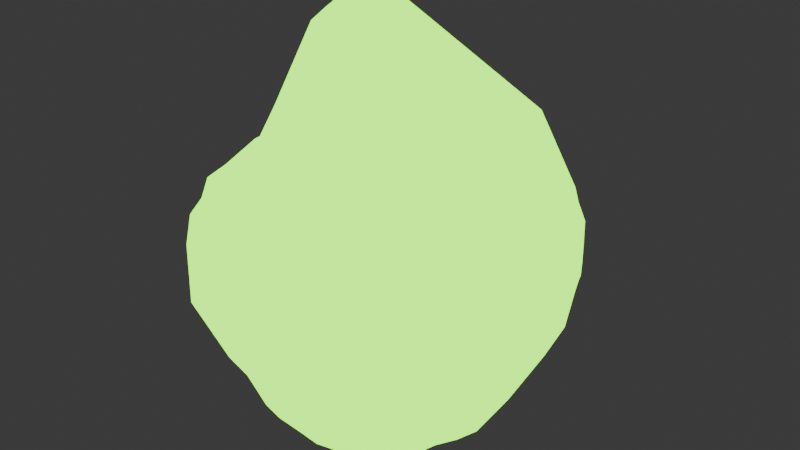 # Source: Meteoro.blend  (saved by Blender 4.0.36; exported with 4.5.12 LTS)
import bpy
from mathutils import Matrix  # noqa: F401  (used for matrix-valued properties, if any)

bpy.ops.wm.read_factory_settings(use_empty=True)
scene = bpy.context.scene
scene.name = 'Scene'

# ---- collections
col_collection = bpy.data.collections.new('Collection'); scene.collection.children.link(col_collection)

# ---- materials (node trees are filled in below, after node groups)
mat_mineral_007 = bpy.data.materials.new('Mineral.007')
mat_mineral_007.use_transparent_shadow = False

# ---- material node trees
mat_mineral_007.use_nodes = True; mat_mineral_007.node_tree.nodes.clear()
_N = mat_mineral_007.node_tree.nodes; _L = mat_mineral_007.node_tree.links
n0 = _N.new('ShaderNodeOutputMaterial'); n0.name = 'Material Output'; n0.location = (300, 300)
n1 = _N.new('ShaderNodeEmission'); n1.name = 'Emission'; n1.location = (10, 300)
n1.inputs[0].default_value = (0.2796, 1.0, 0.0, 1.0)
n1.inputs[1].default_value = 3.0
_L.new(n1.outputs[0], n0.inputs[0])
n0.is_active_output = True

# ---- world
world_world = bpy.data.worlds.new('World'); scene.world = world_world
world_world.use_nodes = True; world_world.node_tree.nodes.clear()
_N = world_world.node_tree.nodes; _L = world_world.node_tree.links
n0 = _N.new('ShaderNodeOutputWorld'); n0.name = 'World Output'; n0.location = (300, 300)
n1 = _N.new('ShaderNodeBackground'); n1.name = 'Background'; n1.location = (10, 300)
n1.inputs[0].default_value = (0.05088, 0.05088, 0.05088, 1.0)
_L.new(n1.outputs[0], n0.inputs[0])
n0.is_active_output = True
world_world.color = (0.05088, 0.05088, 0.05088)
world_world.use_sun_shadow = False
world_world.sun_shadow_jitter_overblur = 0.0

# ---- meshes
me_cylinder = bpy.data.meshes.new('Cylinder')
me_cylinder.from_pydata([(0.0, 0.9551, -0.2968), (-0.1956, 0.9366, -0.2968), (-0.3781, 0.8685, -0.2782), (-0.5624, 0.7978, -0.2706), (-0.7137, 0.6856, -0.244), (-0.8153, 0.5326, -0.2385), (-0.8917, 0.3674, -0.2569), (-0.9544, 0.1943, -0.2847), (-0.949, -0.001182, -0.283), (-0.9055, -0.1925, -0.2769), (-0.863, -0.3678, -0.2785), (-0.7999, -0.5398, -0.2887), (-0.791, -0.807, -0.2553), (-0.6135, -0.9442, -0.1004), (-0.3877, -0.9706, -0.09582), (-0.1575, -0.9111, -0.1833), (0.01824, -0.9439, -0.1633), (0.197, -0.9554, -0.2148), (0.3851, -0.9318, -0.2632), (0.5507, -0.8288, -0.2635), (0.6803, -0.6743, -0.2597), (0.8011, -0.5276, -0.2601), (0.9131, -0.3752, -0.2859), (0.9797, -0.1948, -0.2964), (1.0, 0.0, -0.2968), (0.9804, 0.195, -0.297), (0.921, 0.3819, -0.3006), (0.8084, 0.5278, -0.3144), (0.6769, 0.6555, -0.3251), (0.5712, 0.8409, -0.3295), (0.4153, 0.9422, -0.3082), (0.1951, 0.9359, -0.2968), (-0.001604, 0.729, -0.62), (0.1432, 0.7102, -0.6218), (0.2752, 0.6507, -0.6271), (0.3929, 0.5764, -0.6313), (0.4996, 0.4882, -0.6305), (0.6023, 0.394, -0.6251), (0.6903, 0.282, -0.6176), (0.7388, 0.1455, -0.6208), (0.7624, 0.0002522, -0.6239), (0.7473, -0.1486, -0.624), (0.7039, -0.2916, -0.624), (0.6335, -0.4233, -0.624), (0.5454, -0.5545, -0.658), (0.4294, -0.648, -0.6553), (0.2918, -0.7353, -0.6738), (0.1361, -0.7925, -0.6768), (-0.02321, -0.8197, -0.678), (-0.1763, -0.8162, -0.6751), (-0.3186, -0.778, -0.6758), (-0.4394, -0.673, -0.6512), (-0.5523, -0.5478, -0.6321), (-0.6552, -0.4374, -0.6369), (-0.7283, -0.3028, -0.6318), (-0.7784, -0.1545, -0.636), (-0.8011, 0.000398, -0.6426), (-0.7592, 0.1538, -0.6315), (-0.7274, 0.3076, -0.6298), (-0.6656, 0.4509, -0.6332), (-0.5716, 0.5742, -0.6391), (-0.442, 0.6106, -0.6307), (-0.3017, 0.6785, -0.6237), (-0.15, 0.7153, -0.6215), (-0.002324, 0.6162, -0.7078), (0.1185, 0.5997, -0.7097), (0.2378, 0.5709, -0.7153), (0.3425, 0.5009, -0.7132), (0.4351, 0.4232, -0.7093), (0.5143, 0.3348, -0.7059), (0.5738, 0.2325, -0.7061), (0.6192, 0.1195, -0.7094), (0.6344, -0.001938, -0.7138), (0.6538, -0.13, -0.7188), (0.6159, -0.2551, -0.7188), (0.5543, -0.3704, -0.7188), (0.4758, -0.4819, -0.7414), (0.3741, -0.5631, -0.7377), (0.2556, -0.6337, -0.7474), (0.1237, -0.6814, -0.7528), (-0.01232, -0.7023, -0.7565), (-0.1457, -0.6922, -0.7532), (-0.2626, -0.6341, -0.7331), (-0.3709, -0.5547, -0.7191), (-0.4779, -0.4757, -0.7227), (-0.5647, -0.3773, -0.725), (-0.6252, -0.2601, -0.7241), (-0.6614, -0.1316, -0.7225), (-0.6471, -0.001531, -0.7074), (-0.6194, 0.1243, -0.6984), (-0.5846, 0.2469, -0.697), (-0.5349, 0.363, -0.7044), (-0.4731, 0.4733, -0.7197), (-0.3693, 0.5506, -0.719), (-0.2472, 0.5761, -0.7109), (-0.1244, 0.6025, -0.7072), (0.09595, 0.4907, -0.7688), (-0.001662, 0.5031, -0.7591), (0.191, 0.4598, -0.7853), (0.2785, 0.4102, -0.7824), (0.3557, 0.3488, -0.7704), (0.4194, 0.2753, -0.7624), (0.4655, 0.1905, -0.7642), (0.4926, 0.09723, -0.7747), (0.5021, 0.000303, -0.7809), (0.4888, -0.09676, -0.7888), (0.4567, -0.1892, -0.7898), (0.411, -0.2746, -0.7898), (0.3495, -0.3495, -0.7898), (0.275, -0.412, -0.7919), (0.1892, -0.4567, -0.7899), (0.09644, -0.4848, -0.7898), (-7.32e-08, -0.4943, -0.7898), (-0.09644, -0.4848, -0.7898), (-0.1892, -0.4567, -0.7898), (-0.2746, -0.411, -0.7898), (-0.3495, -0.3495, -0.7898), (-0.411, -0.2746, -0.7898), (-0.4567, -0.1892, -0.7898), (-0.5021, -0.09851, -0.7635), (-0.501, -0.0009429, -0.7528), (-0.4829, 0.09698, -0.7481), (-0.4539, 0.1919, -0.7483), (-0.4119, 0.2794, -0.7574), (-0.3495, 0.3495, -0.7898), (-0.2777, 0.4173, -0.7889), (-0.194, 0.4653, -0.772), (-0.09916, 0.4941, -0.7625), (-0.07367, 0.3717, -0.7804), (-0.001131, 0.4077, -0.7811), (-0.1466, 0.3569, -0.777), (0.07682, 0.3941, -0.7942), (-0.2163, 0.3238, -0.7684), (0.149, 0.3598, -0.8331), (-0.2463, 0.2608, -0.7827), (0.2169, 0.3245, -0.8306), (-0.271, 0.196, -0.7947), (0.2848, 0.2827, -0.789), (-0.2919, 0.1301, -0.8028), (0.3361, 0.2225, -0.776), (-0.3101, 0.06358, -0.806), (0.3733, 0.1542, -0.7735), (-0.3252, -0.003841, -0.8034), (0.3987, 0.07996, -0.777), (-0.3354, -0.07261, -0.7946), (0.3994, 0.0006707, -0.8047), (-0.3383, -0.1434, -0.7802), (0.382, -0.07599, -0.833), (-0.3235, -0.2158, -0.7685), (0.3598, -0.149, -0.8331), (-0.2754, -0.2754, -0.7681), (0.3238, -0.2164, -0.8331), (-0.2164, -0.3238, -0.7681), (0.2754, -0.2754, -0.8331), (-0.149, -0.3598, -0.7681), (0.2164, -0.3238, -0.8331), (-0.07598, -0.382, -0.7681), (0.149, -0.3598, -0.8331), (-9.429e-08, -0.3895, -0.7681), (0.07598, -0.382, -0.8331), (0.07598, -0.382, -0.7681), (-1.193e-07, -0.3895, -0.8331), (0.149, -0.3598, -0.7681), (-0.07598, -0.382, -0.8331), (0.2164, -0.3238, -0.7681), (-0.149, -0.3598, -0.8331), (0.2754, -0.2754, -0.7681), (-0.2164, -0.3238, -0.8331), (0.3238, -0.2164, -0.7681), (-0.2754, -0.2754, -0.8331), (0.3598, -0.149, -0.7681), (-0.3261, -0.2175, -0.8245), (0.3817, -0.0759, -0.7684), (-0.3678, -0.1504, -0.7779), (0.3821, -0.0006404, -0.7749), (-0.3749, -0.07593, -0.7779), (0.3723, 0.07271, -0.7787), (-0.3676, -0.002017, -0.7806), (0.3508, 0.144, -0.7817), (-0.3526, 0.07125, -0.7819), (0.3174, 0.2107, -0.7839), (-0.3322, 0.1431, -0.7811), (0.271, 0.2705, -0.7785), (-0.3067, 0.2125, -0.78), (0.2163, 0.323, -0.7713), (-0.2721, 0.2762, -0.7851), (0.149, 0.3597, -0.7683), (-0.2164, 0.3238, -0.8331), (0.07439, 0.377, -0.776), (-0.1527, 0.372, -0.7935), (-0.0003848, 0.3834, -0.7814), (-0.07813, 0.396, -0.7803), (-9.246e-10, 0.837, -0.5047), (0.182, 0.8331, -0.5108), (0.3524, 0.7979, -0.549), (0.4401, 0.6471, -0.5413), (0.5606, 0.5484, -0.5452), (0.68, 0.4452, -0.5369), (0.7938, 0.3291, -0.5155), (0.8649, 0.172, -0.5047), (0.8818, 9.246e-10, -0.5047), (0.8649, -0.172, -0.5047), (0.8147, -0.3375, -0.5047), (0.7332, -0.4899, -0.5047), (0.6236, -0.6236, -0.5047), (0.4925, -0.7393, -0.5178), (0.337, -0.8186, -0.5101), (0.1635, -0.8921, -0.55), (-0.02053, -0.931, -0.5587), (-0.1967, -0.928, -0.552), (-0.3516, -0.8691, -0.5605), (-0.5475, -0.8193, -0.5576), (-0.6845, -0.6907, -0.5375), (-0.7244, -0.4864, -0.5197), (-0.7969, -0.3353, -0.5239), (-0.8523, -0.1757, -0.5282), (-0.8896, -0.001981, -0.5382), (-0.8843, 0.1814, -0.5442), (-0.8943, 0.3769, -0.5436), (-0.81, 0.5532, -0.5426), (-0.7115, 0.6693, -0.5342), (-0.5485, 0.7495, -0.5231), (-0.377, 0.8159, -0.5064), (-0.173, 0.8211, -0.5047), (-1.226e-10, 0.9395, -0.3975), (0.0, 0.9551, -0.3191), (0.1962, 0.9373, -0.3198), (0.2041, 0.9371, -0.4045), (0.4075, 0.9319, -0.3535), (0.3941, 0.9033, -0.4438), (0.5525, 0.8231, -0.3886), (0.5051, 0.7489, -0.4624), (0.6448, 0.6272, -0.3858), (0.6099, 0.5957, -0.4603), (0.7798, 0.5074, -0.3711), (0.7408, 0.4832, -0.4477), (0.9078, 0.3746, -0.3365), (0.8717, 0.3602, -0.4151), (0.9808, 0.1951, -0.3191), (0.9654, 0.192, -0.3975), (1.0, 0.0, -0.3191), (0.9843, 1.226e-10, -0.3975), (0.9805, -0.195, -0.3195), (0.9654, -0.192, -0.3975), (0.9214, -0.3815, -0.3213), (0.9094, -0.3767, -0.3975), (0.8263, -0.5515, -0.3223), (0.8184, -0.5469, -0.3975), (0.7024, -0.7019, -0.3228), (0.696, -0.696, -0.3975), (0.5551, -0.8321, -0.3178), (0.5469, -0.8184, -0.3975), (0.3806, -0.913, -0.3188), (0.3677, -0.8813, -0.4019), (0.1916, -0.9134, -0.3182), (0.1879, -0.9054, -0.4029), (0.01213, -0.9121, -0.3017), (0.004064, -0.9199, -0.4073), (-0.1694, -0.9115, -0.2938), (-0.1989, -0.9507, -0.4465), (-0.4098, -1.003, -0.1924), (-0.3766, -0.9217, -0.4568), (-0.6343, -0.9697, -0.1871), (-0.6309, -0.9783, -0.3588), (-0.7868, -0.8026, -0.2962), (-0.7388, -0.755, -0.4148), (-0.786, -0.5348, -0.344), (-0.7665, -0.5211, -0.4221), (-0.8483, -0.3618, -0.351), (-0.8324, -0.3538, -0.4312), (-0.897, -0.1864, -0.3548), (-0.8881, -0.1842, -0.4354), (-0.9636, 0.001856, -0.3635), (-0.9465, 0.0004136, -0.4478), (-0.9586, 0.197, -0.3635), (-0.9334, 0.1917, -0.4485), (-0.8942, 0.3726, -0.3542), (-0.8922, 0.3751, -0.4463), (-0.8201, 0.544, -0.3477), (-0.8205, 0.5474, -0.4433), (-0.7408, 0.7171, -0.3558), (-0.7328, 0.7048, -0.4376), (-0.5641, 0.7997, -0.3501), (-0.5612, 0.7904, -0.4366), (-0.3821, 0.8709, -0.3432), (-0.3822, 0.8605, -0.4233), (-0.1957, 0.9368, -0.3191), (-0.1932, 0.9218, -0.3976), (0.01769, 0.6557, 0.09321), (0.1453, 0.6437, 0.04076), (0.2878, 0.6474, 0.02081), (0.4253, 0.6165, 0.07218), (0.5278, 0.5312, 0.107), (0.5816, 0.4199, 0.1249), (0.6209, 0.297, 0.1284), (0.6128, 0.1666, 0.125), (0.6133, 0.04046, 0.1067), (0.5444, -0.06582, 0.1292), (0.4835, -0.1571, 0.1445), (0.4106, -0.222, 0.1909), (0.319, -0.2554, 0.2478), (0.2245, -0.2675, 0.2881), (0.1503, -0.2865, 0.3426), (0.09428, -0.2941, 0.3575), (0.0428, -0.2926, 0.3662), (-0.01194, -0.2979, 0.3677), (-0.07856, -0.2957, 0.361), (-0.1373, -0.2654, 0.3345), (-0.1961, -0.225, 0.3053), (-0.2653, -0.1867, 0.3312), (-0.4278, -0.1825, 0.3328), (-0.4999, -0.126, 0.3266), (-0.4643, -0.04494, 0.3581), (-0.4526, 0.03567, 0.3814), (-0.4515, 0.1296, 0.4148), (-0.5045, 0.2665, 0.3706), (-0.3998, 0.291, 0.3965), (-0.294, 0.3414, 0.3702), (-0.2389, 0.5382, 0.09578), (-0.09997, 0.5848, 0.1132), (0.1624, 0.9391, -0.2968), (0.2316, 0.9337, -0.2995), (0.1951, 0.9359, -0.2968), (0.3874, 0.9565, -0.3008), (0.4516, 0.9307, -0.2758), (0.4169, 0.9431, -0.3024), (0.5569, 0.8719, -0.2467), (0.599, 0.7844, -0.2349), (0.581, 0.8415, -0.2778), (0.6865, 0.704, -0.2284), (0.7387, 0.6509, -0.2264), (0.7052, 0.6749, -0.2639), (0.8119, 0.5716, -0.2292), (0.8536, 0.5179, -0.2358), (0.8312, 0.5451, -0.2614), (0.9094, 0.419, -0.263), (0.9343, 0.3512, -0.2911), (0.9254, 0.3858, -0.2929), (0.9713, 0.2265, -0.2968), (0.9864, 0.1562, -0.2761), (0.981, 0.1951, -0.2965), (0.9952, 0.03462, -0.2878), (0.9968, -0.03264, -0.2968), (1.0, 0.0, -0.2968), (0.982, -0.1609, -0.2909), (0.9586, -0.2252, -0.273), (0.9814, -0.1953, -0.295), (0.8592, -0.3058, -0.1854), (0.7973, -0.3507, -0.1235), (0.8876, -0.3617, -0.2372), (0.7188, -0.4137, -0.05084), (0.6653, -0.4538, -0.03137), (0.7379, -0.4721, -0.1151), (0.6055, -0.5399, -0.01193), (0.5662, -0.6033, 0.001036), (0.6245, -0.6162, -0.08735), (0.4948, -0.6909, -0.02714), (0.4555, -0.7642, -0.04821), (0.5095, -0.7736, -0.1088), (0.3833, -0.8715, -0.09087), (0.3133, -0.8854, -0.07234), (0.3726, -0.9247, -0.1644), (0.2082, -0.892, -0.03998), (0.1381, -0.89, -0.0007094), (0.1842, -0.9259, -0.08308), (0.04258, -0.8804, 0.02709), (-0.01783, -0.8666, 0.03542), (0.0151, -0.9262, -0.01896), (-0.1094, -0.8449, 0.0411), (-0.1824, -0.8321, 0.06325), (-0.1496, -0.8965, -0.00482), (-0.2809, -0.8062, 0.05813), (-0.3455, -0.7927, 0.05914), (-0.3385, -0.8716, 0.007597), (-0.4456, -0.7747, 0.04602), (-0.5161, -0.7654, 0.0226), (-0.5334, -0.8544, -0.01891), (-0.6619, -0.7703, -0.03412), (-0.7578, -0.7259, -0.1493), (-0.7742, -0.8018, -0.1902), (-0.7583, -0.5445, -0.1989), (-0.7868, -0.4782, -0.1808), (-0.7876, -0.5241, -0.2279), (-0.858, -0.3991, -0.1592), (-0.8853, -0.3383, -0.152), (-0.885, -0.3753, -0.193), (-0.9002, -0.2349, -0.1558), (-0.8861, -0.157, -0.1662), (-0.9122, -0.2003, -0.1943), (-0.855, -0.03664, -0.1762), (-0.8539, 0.03981, -0.1576), (-0.8898, -0.0009017, -0.208), (-0.8957, 0.1446, -0.1218), (-0.9005, 0.2115, -0.09346), (-0.921, 0.1873, -0.1919), (-0.8898, 0.3123, -0.0652), (-0.8612, 0.3732, -0.05809), (-0.8926, 0.356, -0.1227), (-0.8174, 0.4711, -0.05506), (-0.78, 0.5342, -0.05631), (-0.8214, 0.524, -0.1064), (-0.709, 0.6173, -0.05548), (-0.6669, 0.6752, -0.05864), (-0.7277, 0.6845, -0.1082), (-0.5804, 0.7433, -0.09093), (-0.4947, 0.7619, -0.1114), (-0.5468, 0.7736, -0.1619), (-0.3917, 0.8182, -0.1496), (-0.3292, 0.8661, -0.1906), (-0.3698, 0.8582, -0.2048), (-0.2347, 0.9423, -0.2946), (-0.1624, 0.9391, -0.2968), (-0.1956, 0.9366, -0.2968), (-0.03264, 0.9519, -0.2968), (0.03264, 0.9519, -0.2968), (0.0, 0.9551, -0.2968), (0.03255, 0.9538, -0.1616), (-0.03275, 0.9541, -0.1611), (-0.0003018, 0.9381, -0.1321), (0.2265, 0.9264, -0.1644), (0.1624, 0.9391, -0.1644), (0.1905, 0.913, -0.1413), (0.4364, 0.9098, -0.1651), (0.359, 0.902, -0.1656), (0.3814, 0.8701, -0.1413), (0.5982, 0.784, -0.154), (0.5476, 0.834, -0.1599), (0.5658, 0.7918, -0.1271), (0.7367, 0.6414, -0.1719), (0.6891, 0.6976, -0.1655), (0.6974, 0.653, -0.1157), (0.8482, 0.5215, -0.1684), (0.8065, 0.557, -0.1722), (0.7903, 0.5279, -0.1163), (0.9334, 0.3513, -0.1643), (0.9086, 0.4117, -0.1642), (0.9026, 0.3739, -0.141), (0.9318, 0.15, -0.178), (0.9307, 0.2273, -0.1819), (0.8174, 0.1801, -0.03862), (0.934, -0.03054, -0.1639), (0.9346, 0.03863, -0.1733), (0.867, -0.0005497, -0.06953), (0.8043, -0.1862, -0.0937), (0.8469, -0.1253, -0.1165), (0.6465, -0.1131, 0.0528), (0.6883, -0.2981, 0.02339), (0.7289, -0.2515, -0.01314), (0.5854, -0.2208, 0.07904), (0.5801, -0.3949, 0.06739), (0.618, -0.3515, 0.05563), (0.4988, -0.3082, 0.1129), (0.4866, -0.5157, 0.07545), (0.5222, -0.4597, 0.06762), (0.4019, -0.3692, 0.1573), (0.3857, -0.6492, 0.06897), (0.4297, -0.5916, 0.07393), (0.309, -0.4149, 0.201), (0.2675, -0.7729, 0.0407), (0.3234, -0.7297, 0.04392), (0.2211, -0.4745, 0.1844), (0.1179, -0.7979, 0.081), (0.1814, -0.7895, 0.06079), (0.1144, -0.5349, 0.1273), (-0.02344, -0.7653, 0.1031), (0.03375, -0.7824, 0.09654), (0.001704, -0.5421, 0.1133), (-0.1651, -0.7202, 0.09951), (-0.1026, -0.7408, 0.09951), (-0.1129, -0.5558, 0.1014), (-0.3066, -0.6786, 0.1013), (-0.2516, -0.6919, 0.09709), (-0.226, -0.5373, 0.1042), (-0.4316, -0.6284, 0.08331), (-0.3778, -0.645, 0.09877), (-0.3032, -0.4557, 0.1019), (-0.5696, -0.5694, -0.01142), (-0.5025, -0.5936, 0.04152), (-0.3775, -0.3817, 0.09272), (-0.7234, -0.4381, -0.1178), (-0.6455, -0.4696, -0.0982), (-0.4618, -0.2998, 0.06741), (-0.8583, -0.3269, -0.1139), (-0.8253, -0.3833, -0.1119), (-0.7952, -0.3369, -0.07324), (-0.8378, -0.1451, -0.1385), (-0.8664, -0.2246, -0.1239), (-0.7731, -0.1587, -0.1109), (-0.8137, 0.02945, -0.01476), (-0.7834, -0.03041, -0.08898), (-0.7282, -0.02521, 0.1578), (-0.8507, 0.1983, -0.0171), (-0.8321, 0.1278, -0.00351), (-0.7396, 0.1028, 0.1715), (-0.794, 0.3297, 0.008374), (-0.8043, 0.2669, 0.00753), (-0.7443, 0.223, 0.1586), (-0.7242, 0.4876, -0.01481), (-0.7595, 0.4225, -0.007994), (-0.6879, 0.4107, 0.01553), (-0.6194, 0.6256, -0.00348), (-0.6542, 0.5647, 0.0001323), (-0.5292, 0.4892, 0.06595), (-0.4663, 0.7065, -0.02228), (-0.5383, 0.6772, -0.002423), (-0.4279, 0.5569, 0.05582), (-0.3157, 0.8343, -0.1149), (-0.373, 0.7774, -0.08295), (-0.3224, 0.7381, -0.03162), (-0.1624, 0.9391, -0.1644), (-0.2265, 0.9264, -0.1644), (-0.1907, 0.9134, -0.1408), (0.07047, 0.3539, -0.7984), (0.04855, 0.2441, -0.8111), (1.51e-07, 0.2489, -0.8111), (-0.0003881, 0.3508, -0.8011), (0.1488, 0.3593, -0.7837), (0.09523, 0.2299, -0.8111), (0.212, 0.3172, -0.7894), (0.1383, 0.2069, -0.8111), (0.2538, 0.2541, -0.7999), (0.176, 0.176, -0.8111), (0.2902, 0.1929, -0.8011), (0.2069, 0.1383, -0.8111), (0.3125, 0.1292, -0.7995), (0.2299, 0.09523, -0.8111), (0.337, 0.06715, -0.8005), (0.2441, 0.04855, -0.8111), (0.364, 0.0007178, -0.7982), (0.2489, -1.557e-07, -0.8111), (0.381, -0.07571, -0.7841), (0.2441, -0.04855, -0.8111), (0.3598, -0.149, -0.7833), (0.2299, -0.09523, -0.8111), (0.3238, -0.2164, -0.7833), (0.2069, -0.1383, -0.8111), (0.2754, -0.2754, -0.7833), (0.176, -0.176, -0.8111), (0.2164, -0.3238, -0.7833), (0.1383, -0.2069, -0.8111), (0.149, -0.3598, -0.7833), (0.09523, -0.2299, -0.8111), (0.07598, -0.382, -0.7833), (0.04855, -0.2441, -0.8111), (-1.234e-07, -0.3895, -0.7833), (-1.591e-07, -0.2489, -0.8111), (-0.07598, -0.382, -0.7833), (-0.04855, -0.2441, -0.8111), (-0.149, -0.3598, -0.7833), (-0.09523, -0.2299, -0.8111), (-0.2164, -0.3238, -0.7833), (-0.1391, -0.2078, -0.8105), (-0.2754, -0.2754, -0.7833), (-0.2005, -0.1945, -0.7984), (-0.3178, -0.2123, -0.7868), (-0.2566, -0.1645, -0.7944), (-0.334, -0.1352, -0.7928), (-0.301, -0.1142, -0.8024), (-0.3472, -0.06587, -0.7966), (-0.324, -0.05615, -0.807), (-0.3459, 0.001348, -0.7979), (-0.3292, 0.004369, -0.8091), (-0.3348, 0.06768, -0.7987), (-0.321, 0.0648, -0.8092), (-0.316, 0.1323, -0.7983), (-0.3024, 0.1229, -0.8079), (-0.2899, 0.1942, -0.797), (-0.2739, 0.1761, -0.8053), (-0.2546, 0.2539, -0.7938), (-0.2323, 0.2202, -0.801), (-0.2159, 0.3232, -0.7839), (-0.1749, 0.2477, -0.7962), (-0.1384, 0.333, -0.798), (-0.1037, 0.2447, -0.8031), (-0.0685, 0.3409, -0.8005), (-0.04863, 0.2443, -0.8109), (0.04855, 0.2441, -0.7462), (1.76e-07, 0.2489, -0.7462), (0.09523, 0.2299, -0.7462), (0.1383, 0.2069, -0.7462), (0.176, 0.176, -0.7462), (0.2069, 0.1383, -0.7462), (0.2299, 0.09523, -0.7462), (0.2441, 0.04855, -0.7462), (0.2489, -1.557e-07, -0.7462), (0.2441, -0.04855, -0.7462), (0.2299, -0.09523, -0.7462), (0.2069, -0.1383, -0.7462), (0.176, -0.176, -0.7462), (0.1383, -0.2069, -0.7462), (0.09523, -0.2299, -0.7462), (0.04855, -0.2441, -0.7462), (-1.341e-07, -0.2489, -0.7462), (-0.04855, -0.2441, -0.7462), (-0.09523, -0.2299, -0.7462), (-0.1383, -0.2069, -0.7462), (-0.1834, -0.177, -0.769), (-0.2341, -0.146, -0.789), (-0.284, -0.1029, -0.8046), (-0.3117, -0.05048, -0.8118), (-0.3203, 0.006159, -0.8147), (-0.3137, 0.06324, -0.8147), (-0.2952, 0.1177, -0.8129), (-0.2653, 0.1658, -0.8091), (-0.2208, 0.2024, -0.8019), (-0.1599, 0.221, -0.788), (-0.09674, 0.2293, -0.7625), (-0.04856, 0.2441, -0.7464), (-0.000725, 0.3821, -0.7666), (0.07404, 0.3801, -0.7619), (0.1489, 0.3597, -0.7533), (0.2163, 0.3229, -0.757), (0.27, 0.27, -0.7647), (0.3144, 0.2095, -0.7697), (0.3527, 0.1456, -0.7689), (0.3734, 0.07355, -0.7649), (0.3824, -0.0002883, -0.7605), (0.3819, -0.07586, -0.7533), (0.3598, -0.149, -0.753), (0.3238, -0.2164, -0.753), (0.2754, -0.2754, -0.753), (0.2164, -0.3238, -0.753), (0.149, -0.3598, -0.753), (0.07598, -0.382, -0.753), (-1.254e-07, -0.3895, -0.753), (-0.07598, -0.382, -0.753), (-0.149, -0.3598, -0.753), (-0.2164, -0.3238, -0.753), (-0.2754, -0.2754, -0.753), (-0.3236, -0.216, -0.7532), (-0.3387, -0.144, -0.7639), (-0.3344, -0.07368, -0.7786), (-0.325, -0.004642, -0.7892), (-0.3106, 0.06307, -0.7928), (-0.2932, 0.13, -0.7907), (-0.2737, 0.1963, -0.7842), (-0.249, 0.2613, -0.7714), (-0.2163, 0.3238, -0.7533), (-0.1466, 0.3567, -0.7625), (-0.07385, 0.3709, -0.7657), (-0.0005399, 0.3851, -0.7209), (0.07431, 0.378, -0.7146), (0.149, 0.3598, -0.7056), (0.2167, 0.3232, -0.7111), (0.2717, 0.2709, -0.7195), (0.3187, 0.2114, -0.7254), (0.3521, 0.1446, -0.7223), (0.3734, 0.07315, -0.7183), (0.3831, -0.0003424, -0.7132), (0.3819, -0.0759, -0.7056), (0.3598, -0.149, -0.7054), (0.3238, -0.2164, -0.7054), (0.2754, -0.2754, -0.7054), (0.2164, -0.3238, -0.7054), (0.149, -0.3598, -0.7054), (0.07598, -0.382, -0.7054), (-1.29e-07, -0.3895, -0.7054), (-0.07598, -0.382, -0.7054), (-0.149, -0.3598, -0.7054), (-0.2164, -0.3238, -0.7054), (-0.2754, -0.2754, -0.7054), (-0.3238, -0.2164, -0.7054), (-0.3525, -0.1457, -0.7102), (-0.35, -0.07361, -0.7301), (-0.3386, -0.004058, -0.7425), (-0.3223, 0.0641, -0.7474), (-0.3029, 0.1314, -0.745), (-0.2812, 0.1979, -0.7371), (-0.2535, 0.2629, -0.722), (-0.2163, 0.3239, -0.7056), (-0.1467, 0.3581, -0.7157), (-0.07381, 0.3732, -0.7197), (-0.6643, -0.1551, 0.1348), (-0.7945, 0.1045, 0.1009), (-0.4582, -0.006496, 0.3669)], [], [(421, 420, 416, 418, 288, 289), (28, 29, 328, 327, 329, 331), (27, 28, 331, 330, 332, 334), (26, 27, 334, 333, 335, 337), (25, 26, 337, 336, 338, 340), (24, 25, 340, 339, 341, 343), (23, 24, 343, 342, 344, 346), (22, 23, 346, 345, 347, 349), (21, 22, 349, 348, 350, 352), (20, 21, 352, 351, 353, 355), (19, 20, 355, 354, 356, 358), (18, 19, 358, 357, 359, 361), (17, 18, 361, 360, 362, 364), (16, 17, 364, 363, 365, 367), (15, 16, 367, 366, 368, 370), (14, 15, 370, 369, 371, 373), (13, 14, 373, 372, 374, 376), (12, 13, 376, 375, 377, 379), (11, 12, 379, 378, 380, 382), (10, 11, 382, 381, 383, 385), (9, 10, 385, 384, 386, 388), (8, 9, 388, 387, 389, 391), (7, 8, 391, 390, 392, 394), (6, 7, 394, 393, 395, 397), (5, 6, 397, 396, 398, 400), (4, 5, 400, 399, 401, 403), (3, 4, 403, 402, 404, 406), (2, 3, 406, 405, 407, 409), (1, 2, 409, 408, 410, 412), (0, 1, 412, 411, 413, 415), (31, 0, 415, 414, 320, 322), (29, 30, 325, 324, 326, 328), (227, 229, 194, 193), (194, 195, 35, 34), (222, 223, 63, 62), (221, 222, 62, 61), (220, 221, 61, 60), (219, 220, 60, 59), (218, 219, 59, 58), (217, 218, 58, 57), (216, 217, 57, 56), (215, 216, 56, 55), (214, 215, 55, 54), (213, 214, 54, 53), (212, 213, 53, 52), (211, 212, 52, 51), (210, 211, 51, 50), (209, 210, 50, 49), (208, 209, 49, 48), (207, 208, 48, 47), (206, 207, 47, 46), (205, 206, 46, 45), (204, 205, 45, 44), (203, 204, 44, 43), (202, 203, 43, 42), (201, 202, 42, 41), (200, 201, 41, 40), (199, 200, 40, 39), (198, 199, 39, 38), (197, 198, 38, 37), (196, 197, 37, 36), (195, 196, 36, 35), (63, 32, 64, 95), (411, 509, 417, 413), (408, 506, 510, 410), (405, 503, 507, 407), (402, 500, 504, 404), (399, 497, 501, 401), (396, 494, 498, 398), (393, 491, 495, 395), (390, 488, 492, 392), (387, 485, 489, 389), (384, 482, 486, 386), (381, 479, 483, 383), (378, 476, 480, 380), (375, 473, 477, 377), (372, 470, 474, 374), (369, 467, 471, 371), (366, 464, 468, 368), (363, 461, 465, 365), (360, 458, 462, 362), (357, 455, 459, 359), (354, 452, 456, 356), (351, 449, 453, 353), (348, 446, 450, 350), (345, 443, 447, 347), (342, 440, 444, 344), (339, 437, 441, 341), (336, 434, 438, 338), (333, 431, 435, 335), (330, 428, 432, 332), (327, 425, 429, 329), (324, 422, 426, 326), (414, 416, 420, 320), (321, 419, 423, 323), (129, 191, 127, 97), (34, 35, 67, 66), (35, 36, 68, 67), (36, 37, 69, 68), (37, 38, 70, 69), (38, 39, 71, 70), (39, 40, 72, 71), (40, 41, 73, 72), (41, 42, 74, 73), (42, 43, 75, 74), (43, 44, 76, 75), (44, 45, 77, 76), (45, 46, 78, 77), (46, 47, 79, 78), (47, 48, 80, 79), (48, 49, 81, 80), (49, 50, 82, 81), (50, 51, 83, 82), (51, 52, 84, 83), (52, 53, 85, 84), (53, 54, 86, 85), (54, 55, 87, 86), (55, 56, 88, 87), (56, 57, 89, 88), (57, 58, 90, 89), (58, 59, 91, 90), (59, 60, 92, 91), (60, 61, 93, 92), (61, 62, 94, 93), (62, 63, 95, 94), (33, 34, 66, 65), (223, 192, 32, 63), (193, 194, 34, 33), (285, 287, 223, 222), (283, 285, 222, 221), (281, 283, 221, 220), (279, 281, 220, 219), (277, 279, 219, 218), (275, 277, 218, 217), (273, 275, 217, 216), (271, 273, 216, 215), (269, 271, 215, 214), (267, 269, 214, 213), (265, 267, 213, 212), (263, 265, 212, 211), (261, 263, 211, 210), (259, 261, 210, 209), (257, 259, 209, 208), (255, 257, 208, 207), (253, 255, 207, 206), (251, 253, 206, 205), (249, 251, 205, 204), (247, 249, 204, 203), (245, 247, 203, 202), (243, 245, 202, 201), (241, 243, 201, 200), (239, 241, 200, 199), (237, 239, 199, 198), (235, 237, 198, 197), (233, 235, 197, 196), (231, 233, 196, 195), (229, 231, 195, 194), (225, 0, 31, 226), (96, 97, 64, 65), (98, 96, 65, 66), (99, 98, 66, 67), (100, 99, 67, 68), (101, 100, 68, 69), (102, 101, 69, 70), (103, 102, 70, 71), (104, 103, 71, 72), (105, 104, 72, 73), (106, 105, 73, 74), (107, 106, 74, 75), (108, 107, 75, 76), (109, 108, 76, 77), (110, 109, 77, 78), (111, 110, 78, 79), (112, 111, 79, 80), (113, 112, 80, 81), (114, 113, 81, 82), (115, 114, 82, 83), (116, 115, 83, 84), (117, 116, 84, 85), (118, 117, 85, 86), (119, 118, 86, 87), (120, 119, 87, 88), (121, 120, 88, 89), (122, 121, 89, 90), (123, 122, 90, 91), (124, 123, 91, 92), (125, 124, 92, 93), (126, 125, 93, 94), (127, 126, 94, 95), (97, 127, 95, 64), (32, 33, 65, 64), (133, 131, 96, 98), (191, 189, 126, 127), (189, 187, 125, 126), (187, 185, 124, 125), (185, 183, 123, 124), (183, 181, 122, 123), (181, 179, 121, 122), (179, 177, 120, 121), (177, 175, 119, 120), (175, 173, 118, 119), (173, 171, 117, 118), (171, 169, 116, 117), (169, 167, 115, 116), (167, 165, 114, 115), (165, 163, 113, 114), (163, 161, 112, 113), (161, 159, 111, 112), (159, 157, 110, 111), (157, 155, 109, 110), (155, 153, 108, 109), (153, 151, 107, 108), (151, 149, 106, 107), (149, 147, 105, 106), (147, 145, 104, 105), (145, 143, 103, 104), (143, 141, 102, 103), (141, 139, 101, 102), (139, 137, 100, 101), (137, 135, 99, 100), (135, 133, 98, 99), (577, 576, 578, 579, 580, 581, 582, 583, 584, 585, 586, 587, 588, 589, 590, 591, 592, 593, 594, 595, 596, 597, 598, 599, 600, 601, 602, 603, 604, 605, 606, 607), (173, 175, 558, 556), (155, 157, 540, 538), (137, 139, 522, 520), (191, 129, 515, 574), (181, 183, 566, 564), (163, 165, 548, 546), (145, 147, 530, 528), (189, 191, 574, 572), (171, 173, 556, 554), (153, 155, 538, 536), (135, 137, 520, 518), (179, 181, 564, 562), (161, 163, 546, 544), (143, 145, 528, 526), (187, 189, 572, 570), (169, 171, 554, 552), (151, 153, 536, 534), (133, 135, 518, 516), (177, 179, 562, 560), (159, 161, 544, 542), (141, 143, 526, 524), (185, 187, 570, 568), (167, 169, 552, 550), (149, 151, 534, 532), (131, 133, 516, 512), (175, 177, 560, 558), (157, 159, 542, 540), (139, 141, 524, 522), (183, 185, 568, 566), (165, 167, 550, 548), (147, 149, 532, 530), (129, 131, 512, 515), (131, 129, 97, 96), (286, 1, 0, 225), (226, 31, 30, 228), (228, 30, 29, 230), (230, 29, 28, 232), (232, 28, 27, 234), (234, 27, 26, 236), (236, 26, 25, 238), (238, 25, 24, 240), (240, 24, 23, 242), (242, 23, 22, 244), (244, 22, 21, 246), (246, 21, 20, 248), (248, 20, 19, 250), (250, 19, 18, 252), (252, 18, 17, 254), (254, 17, 16, 256), (256, 16, 15, 258), (258, 15, 14, 260), (260, 14, 13, 262), (262, 13, 12, 264), (264, 12, 11, 266), (266, 11, 10, 268), (268, 10, 9, 270), (270, 9, 8, 272), (272, 8, 7, 274), (274, 7, 6, 276), (276, 6, 5, 278), (278, 5, 4, 280), (280, 4, 3, 282), (282, 3, 2, 284), (284, 2, 1, 286), (224, 227, 193, 192), (192, 193, 33, 32), (225, 226, 227, 224), (226, 228, 229, 227), (228, 230, 231, 229), (230, 232, 233, 231), (232, 234, 235, 233), (234, 236, 237, 235), (236, 238, 239, 237), (238, 240, 241, 239), (240, 242, 243, 241), (242, 244, 245, 243), (244, 246, 247, 245), (246, 248, 249, 247), (248, 250, 251, 249), (250, 252, 253, 251), (252, 254, 255, 253), (254, 256, 257, 255), (256, 258, 259, 257), (258, 260, 261, 259), (260, 262, 263, 261), (262, 264, 265, 263), (264, 266, 267, 265), (266, 268, 269, 267), (268, 270, 271, 269), (270, 272, 273, 271), (272, 274, 275, 273), (274, 276, 277, 275), (276, 278, 279, 277), (278, 280, 281, 279), (280, 282, 283, 281), (282, 284, 285, 283), (284, 286, 287, 285), (286, 225, 224, 287), (287, 224, 192, 223), (418, 417, 509, 511, 319, 288), (427, 426, 422, 424, 290, 291), (430, 429, 425, 427, 291, 292), (433, 432, 428, 430, 292, 293), (436, 435, 431, 433, 293, 294), (439, 438, 434, 436, 294, 295), (442, 441, 437, 439, 295, 296), (445, 444, 440, 442, 296, 297), (448, 447, 443, 445, 297, 298), (451, 450, 446, 448, 298, 299), (454, 453, 449, 451, 299, 300), (457, 456, 452, 454, 300, 301), (460, 459, 455, 457, 301, 302), (463, 462, 458, 460, 302, 303), (466, 465, 461, 463, 303, 304), (469, 468, 464, 466, 304, 305), (472, 471, 467, 469, 305, 306), (475, 474, 470, 472, 306, 307), (478, 477, 473, 475, 307, 308), (481, 480, 476, 478, 308, 309), (484, 483, 479, 481, 309, 310), (487, 486, 482, 484, 310, 311, 672), (490, 489, 485, 487, 672, 311, 312), (493, 673, 492, 488, 490, 312, 674, 313), (496, 495, 491, 493, 313, 314), (499, 498, 494, 496, 314, 315), (502, 501, 497, 499, 315, 316), (505, 504, 500, 502, 316, 317), (508, 507, 503, 505, 317, 318), (511, 510, 506, 508, 318, 319), (424, 423, 419, 421, 289, 290), (289, 288, 319, 318, 317, 316, 315, 314, 313, 674, 312, 311, 310, 309, 308, 307, 306, 305, 304, 303, 302, 301, 300, 299, 298, 297, 296, 295, 294, 293, 292, 291, 290), (320, 321, 322), (323, 324, 325), (326, 327, 328), (329, 330, 331), (332, 333, 334), (335, 336, 337), (338, 339, 340), (341, 342, 343), (344, 345, 346), (347, 348, 349), (350, 351, 352), (353, 354, 355), (356, 357, 358), (359, 360, 361), (362, 363, 364), (365, 366, 367), (368, 369, 370), (371, 372, 373), (374, 375, 376), (377, 378, 379), (380, 381, 382), (383, 384, 385), (386, 387, 388), (389, 390, 391), (392, 393, 394), (395, 396, 397), (398, 399, 400), (401, 402, 403), (404, 405, 406), (407, 408, 409), (410, 411, 412), (413, 414, 415), (416, 417, 418), (419, 420, 421), (422, 423, 424), (425, 426, 427), (428, 429, 430), (431, 432, 433), (434, 435, 436), (437, 438, 439), (440, 441, 442), (443, 444, 445), (446, 447, 448), (449, 450, 451), (452, 453, 454), (455, 456, 457), (458, 459, 460), (461, 462, 463), (464, 465, 466), (467, 468, 469), (470, 471, 472), (473, 474, 475), (476, 477, 478), (479, 480, 481), (482, 483, 484), (485, 486, 487), (488, 489, 490), (491, 492, 673, 493), (494, 495, 496), (497, 498, 499), (500, 501, 502), (503, 504, 505), (506, 507, 508), (509, 510, 511), (413, 417, 416, 414), (419, 321, 320, 420), (410, 510, 509, 411), (422, 324, 323, 423), (425, 327, 326, 426), (428, 330, 329, 429), (431, 333, 332, 432), (434, 336, 335, 435), (437, 339, 338, 438), (440, 342, 341, 441), (443, 345, 344, 444), (446, 348, 347, 447), (449, 351, 350, 450), (452, 354, 353, 453), (455, 357, 356, 456), (458, 360, 359, 459), (461, 363, 362, 462), (464, 366, 365, 465), (467, 369, 368, 468), (470, 372, 371, 471), (473, 375, 374, 474), (476, 378, 377, 477), (479, 381, 380, 480), (482, 384, 383, 483), (485, 387, 386, 486), (488, 390, 389, 489), (491, 393, 392, 492), (494, 396, 395, 495), (497, 399, 398, 498), (500, 402, 401, 501), (503, 405, 404, 504), (506, 408, 407, 507), (30, 31, 322, 321, 323, 325), (553, 555, 597, 596), (513, 514, 515, 512), (517, 513, 512, 516), (519, 517, 516, 518), (521, 519, 518, 520), (523, 521, 520, 522), (525, 523, 522, 524), (527, 525, 524, 526), (529, 527, 526, 528), (531, 529, 528, 530), (533, 531, 530, 532), (535, 533, 532, 534), (537, 535, 534, 536), (539, 537, 536, 538), (541, 539, 538, 540), (543, 541, 540, 542), (545, 543, 542, 544), (547, 545, 544, 546), (549, 547, 546, 548), (551, 549, 548, 550), (553, 551, 550, 552), (555, 553, 552, 554), (557, 555, 554, 556), (559, 557, 556, 558), (561, 559, 558, 560), (563, 561, 560, 562), (565, 563, 562, 564), (567, 565, 564, 566), (569, 567, 566, 568), (571, 569, 568, 570), (573, 571, 570, 572), (575, 573, 572, 574), (514, 575, 574, 515), (141, 139, 180, 178), (571, 573, 606, 605), (159, 157, 162, 160), (519, 521, 580, 579), (177, 175, 144, 142), (537, 539, 589, 588), (555, 557, 598, 597), (143, 141, 178, 176), (573, 575, 607, 606), (161, 159, 160, 158), (521, 523, 581, 580), (179, 177, 142, 140), (539, 541, 590, 589), (575, 514, 577, 607), (557, 559, 599, 598), (145, 143, 176, 174), (163, 161, 158, 156), (523, 525, 582, 581), (181, 179, 140, 138), (541, 543, 591, 590), (559, 561, 600, 599), (147, 145, 174, 172), (165, 163, 156, 154), (525, 527, 583, 582), (183, 181, 138, 136), (543, 545, 592, 591), (131, 129, 190, 188), (561, 563, 601, 600), (149, 147, 172, 170), (167, 165, 154, 152), (527, 529, 584, 583), (185, 183, 136, 134), (545, 547, 593, 592), (133, 131, 188, 186), (563, 565, 602, 601), (151, 149, 170, 168), (169, 167, 152, 150), (529, 531, 585, 584), (187, 185, 134, 132), (547, 549, 594, 593), (135, 133, 186, 184), (514, 513, 576, 577), (565, 567, 603, 602), (153, 151, 168, 166), (171, 169, 150, 148), (531, 533, 586, 585), (189, 187, 132, 130), (549, 551, 595, 594), (137, 135, 184, 182), (567, 569, 604, 603), (155, 153, 166, 164), (513, 517, 578, 576), (173, 171, 148, 146), (533, 535, 587, 586), (191, 189, 130, 128), (551, 553, 596, 595), (139, 137, 182, 180), (569, 571, 605, 604), (157, 155, 164, 162), (517, 519, 579, 578), (129, 191, 128, 190), (175, 173, 146, 144), (535, 537, 588, 587), (129, 131, 609, 608), (147, 149, 618, 617), (165, 167, 627, 626), (183, 185, 636, 635), (139, 141, 614, 613), (157, 159, 623, 622), (175, 177, 632, 631), (131, 133, 610, 609), (149, 151, 619, 618), (167, 169, 628, 627), (185, 187, 637, 636), (141, 143, 615, 614), (159, 161, 624, 623), (177, 179, 633, 632), (133, 135, 611, 610), (151, 153, 620, 619), (169, 171, 629, 628), (187, 189, 638, 637), (143, 145, 616, 615), (161, 163, 625, 624), (179, 181, 634, 633), (135, 137, 612, 611), (153, 155, 621, 620), (171, 173, 630, 629), (189, 191, 639, 638), (145, 147, 617, 616), (163, 165, 626, 625), (181, 183, 635, 634), (191, 129, 608, 639), (137, 139, 613, 612), (155, 157, 622, 621), (173, 175, 631, 630), (131, 129, 640, 641), (149, 147, 649, 650), (167, 165, 658, 659), (185, 183, 667, 668), (141, 139, 645, 646), (159, 157, 654, 655), (177, 175, 663, 664), (133, 131, 641, 642), (151, 149, 650, 651), (169, 167, 659, 660), (187, 185, 668, 669), (143, 141, 646, 647), (161, 159, 655, 656), (179, 177, 664, 665), (135, 133, 642, 643), (153, 151, 651, 652), (171, 169, 660, 661), (189, 187, 669, 670), (145, 143, 647, 648), (163, 161, 656, 657), (181, 179, 665, 666), (137, 135, 643, 644), (155, 153, 652, 653), (173, 171, 661, 662), (191, 189, 670, 671), (147, 145, 648, 649), (165, 163, 657, 658), (183, 181, 666, 667), (129, 191, 671, 640), (139, 137, 644, 645), (157, 155, 653, 654), (175, 173, 662, 663)])
_uv = me_cylinder.uv_layers.new(name='UVMap')
_uv.uv.foreach_set('vector', [0.4994, 0.4924, 0.4995, 0.4928, 0.4988, 0.4937, 0.4984, 0.4937, 0.495, 0.4904, 0.4945, 0.4895, 0.5031, 0.4879, 0.5027, 0.4901, 0.5022, 0.4899, 0.502, 0.4893, 0.502, 0.4881, 0.5023, 0.4878, 0.5026, 0.4858, 0.5031, 0.4879, 0.5023, 0.4878, 0.5019, 0.4874, 0.5018, 0.4863, 0.502, 0.486, 0.5018, 0.4841, 0.5026, 0.4858, 0.502, 0.486, 0.5017, 0.4857, 0.5016, 0.4846, 0.5017, 0.4842, 0.5006, 0.4825, 0.5018, 0.4841, 0.5017, 0.4842, 0.5015, 0.4838, 0.5008, 0.4828, 0.5006, 0.4825, 0.4993, 0.4811, 0.5006, 0.4825, 0.5006, 0.4825, 0.5002, 0.4823, 0.4995, 0.4814, 0.4993, 0.4811, 0.4978, 0.4798, 0.4993, 0.4811, 0.4993, 0.4811, 0.4991, 0.4809, 0.4981, 0.4801, 0.4978, 0.4798, 0.4961, 0.479, 0.4978, 0.4798, 0.4978, 0.4798, 0.4974, 0.4798, 0.496, 0.4803, 0.4959, 0.4795, 0.4942, 0.4788, 0.4961, 0.479, 0.4959, 0.4795, 0.4952, 0.4807, 0.4941, 0.4811, 0.494, 0.4804, 0.4923, 0.4787, 0.4942, 0.4788, 0.494, 0.4804, 0.4935, 0.4813, 0.4927, 0.4813, 0.4924, 0.4803, 0.4903, 0.4786, 0.4923, 0.4787, 0.4924, 0.4803, 0.4921, 0.4812, 0.4912, 0.481, 0.4907, 0.4801, 0.4886, 0.4791, 0.4903, 0.4786, 0.4907, 0.4801, 0.4905, 0.4808, 0.4894, 0.4805, 0.4888, 0.4798, 0.4872, 0.4804, 0.4886, 0.4791, 0.4888, 0.4798, 0.4889, 0.4809, 0.4882, 0.4817, 0.4877, 0.4814, 0.4861, 0.482, 0.4872, 0.4804, 0.4877, 0.4814, 0.488, 0.4823, 0.4876, 0.4831, 0.4869, 0.4829, 0.4851, 0.4835, 0.4861, 0.482, 0.4869, 0.4829, 0.4873, 0.4836, 0.4868, 0.4844, 0.4862, 0.4843, 0.4845, 0.4854, 0.4851, 0.4835, 0.4862, 0.4843, 0.4865, 0.485, 0.4862, 0.4857, 0.4855, 0.4857, 0.4839, 0.4867, 0.4845, 0.4854, 0.4855, 0.4857, 0.4859, 0.4861, 0.4856, 0.4867, 0.4848, 0.4868, 0.4825, 0.488, 0.4839, 0.4867, 0.4848, 0.4868, 0.4852, 0.4871, 0.4845, 0.4877, 0.483, 0.488, 0.4827, 0.4903, 0.4825, 0.488, 0.483, 0.488, 0.4835, 0.4884, 0.4837, 0.4899, 0.4834, 0.4903, 0.4834, 0.4922, 0.4827, 0.4903, 0.4834, 0.4903, 0.484, 0.4906, 0.4845, 0.4916, 0.4843, 0.492, 0.4845, 0.4939, 0.4834, 0.4922, 0.4843, 0.492, 0.4848, 0.4921, 0.4853, 0.4928, 0.4852, 0.4932, 0.4858, 0.4955, 0.4845, 0.4939, 0.4852, 0.4932, 0.4857, 0.4933, 0.4864, 0.4941, 0.4864, 0.4947, 0.4874, 0.4967, 0.4858, 0.4955, 0.4864, 0.4947, 0.487, 0.4945, 0.4878, 0.495, 0.4878, 0.4958, 0.4891, 0.4971, 0.4874, 0.4967, 0.4878, 0.4958, 0.4884, 0.4953, 0.4893, 0.4955, 0.4894, 0.4961, 0.4909, 0.4975, 0.4891, 0.4971, 0.4894, 0.4961, 0.4899, 0.4956, 0.4908, 0.4959, 0.491, 0.4965, 0.4926, 0.4977, 0.4909, 0.4975, 0.491, 0.4965, 0.4913, 0.496, 0.4922, 0.4961, 0.4925, 0.4967, 0.4944, 0.4977, 0.4926, 0.4977, 0.4925, 0.4967, 0.4928, 0.4961, 0.4937, 0.4963, 0.4942, 0.4967, 0.4964, 0.4972, 0.4944, 0.4977, 0.4942, 0.4967, 0.4944, 0.496, 0.4955, 0.496, 0.496, 0.4964, 0.498, 0.496, 0.4964, 0.4972, 0.496, 0.4964, 0.4963, 0.4961, 0.4976, 0.4962, 0.498, 0.496, 0.4995, 0.4947, 0.498, 0.496, 0.498, 0.496, 0.4982, 0.4958, 0.4993, 0.4949, 0.4995, 0.4947, 0.5007, 0.4933, 0.4995, 0.4947, 0.4995, 0.4947, 0.4997, 0.4945, 0.5005, 0.4935, 0.5007, 0.4933, 0.5027, 0.4901, 0.5019, 0.4917, 0.5019, 0.4916, 0.5019, 0.4912, 0.5019, 0.4902, 0.5022, 0.4899, 0.5017, 0.4938, 0.5032, 0.4922, 0.5049, 0.4929, 0.5035, 0.495, 0.5049, 0.4929, 0.5068, 0.4907, 0.5094, 0.4912, 0.5082, 0.4943, 0.4973, 0.4999, 0.5, 0.4989, 0.5018, 0.5015, 0.4988, 0.5031, 0.4947, 0.5007, 0.4973, 0.4999, 0.4988, 0.5031, 0.4956, 0.5042, 0.4924, 0.5007, 0.4947, 0.5007, 0.4956, 0.5042, 0.493, 0.5037, 0.4906, 0.5006, 0.4924, 0.5007, 0.493, 0.5037, 0.4901, 0.5037, 0.4883, 0.5002, 0.4906, 0.5006, 0.4901, 0.5037, 0.4872, 0.5031, 0.4857, 0.4996, 0.4883, 0.5002, 0.4872, 0.5031, 0.4843, 0.5019, 0.4835, 0.498, 0.4857, 0.4996, 0.4843, 0.5019, 0.482, 0.4998, 0.4817, 0.496, 0.4835, 0.498, 0.482, 0.4998, 0.4799, 0.4975, 0.4804, 0.4937, 0.4817, 0.496, 0.4799, 0.4975, 0.4782, 0.4948, 0.4796, 0.4911, 0.4804, 0.4937, 0.4782, 0.4948, 0.477, 0.4919, 0.4798, 0.4883, 0.4796, 0.4911, 0.477, 0.4919, 0.4763, 0.4888, 0.4798, 0.4861, 0.4798, 0.4883, 0.4763, 0.4888, 0.4766, 0.4855, 0.4801, 0.4835, 0.4798, 0.4861, 0.4766, 0.4855, 0.4778, 0.4826, 0.4813, 0.4816, 0.4801, 0.4835, 0.4778, 0.4826, 0.4789, 0.4802, 0.4826, 0.4795, 0.4813, 0.4816, 0.4789, 0.4802, 0.4805, 0.4777, 0.4845, 0.4776, 0.4826, 0.4795, 0.4805, 0.4777, 0.4827, 0.4754, 0.4872, 0.4764, 0.4845, 0.4776, 0.4827, 0.4754, 0.4855, 0.4735, 0.4896, 0.4754, 0.4872, 0.4764, 0.4855, 0.4735, 0.4887, 0.4724, 0.4921, 0.4751, 0.4896, 0.4754, 0.4887, 0.4724, 0.4918, 0.4718, 0.4947, 0.4754, 0.4921, 0.4751, 0.4918, 0.4718, 0.4952, 0.4723, 0.4972, 0.476, 0.4947, 0.4754, 0.4952, 0.4723, 0.4983, 0.4731, 0.4995, 0.4772, 0.4972, 0.476, 0.4983, 0.4731, 0.5012, 0.4745, 0.5015, 0.4788, 0.4995, 0.4772, 0.5012, 0.4745, 0.5037, 0.4764, 0.5031, 0.4807, 0.5015, 0.4788, 0.5037, 0.4764, 0.5058, 0.4788, 0.5047, 0.4828, 0.5031, 0.4807, 0.5058, 0.4788, 0.5074, 0.4816, 0.5063, 0.4851, 0.5047, 0.4828, 0.5074, 0.4816, 0.5089, 0.4845, 0.507, 0.4878, 0.5063, 0.4851, 0.5089, 0.4845, 0.5096, 0.4878, 0.5068, 0.4907, 0.507, 0.4878, 0.5096, 0.4878, 0.5094, 0.4912, 0.5018, 0.5015, 0.5042, 0.4993, 0.5071, 0.5022, 0.5042, 0.5048, 0.4982, 0.4958, 0.4975, 0.495, 0.4984, 0.4941, 0.4993, 0.4949, 0.4963, 0.4961, 0.4959, 0.4953, 0.4971, 0.4953, 0.4976, 0.4962, 0.4944, 0.496, 0.4941, 0.4952, 0.4952, 0.4953, 0.4955, 0.496, 0.4928, 0.4961, 0.4927, 0.4955, 0.4935, 0.4954, 0.4937, 0.4963, 0.4913, 0.496, 0.4914, 0.4955, 0.4922, 0.4954, 0.4922, 0.4961, 0.4899, 0.4956, 0.4901, 0.4949, 0.4909, 0.4953, 0.4908, 0.4959, 0.4884, 0.4953, 0.4888, 0.4946, 0.4896, 0.4947, 0.4893, 0.4955, 0.487, 0.4945, 0.4877, 0.4938, 0.4883, 0.4942, 0.4878, 0.495, 0.4857, 0.4933, 0.486, 0.4931, 0.4871, 0.4935, 0.4864, 0.4941, 0.4848, 0.4921, 0.4851, 0.4919, 0.4856, 0.4926, 0.4853, 0.4928, 0.484, 0.4906, 0.4849, 0.4903, 0.4849, 0.4914, 0.4845, 0.4916, 0.4835, 0.4884, 0.4855, 0.4884, 0.4852, 0.4896, 0.4837, 0.4899, 0.4852, 0.4871, 0.4863, 0.4873, 0.4859, 0.4879, 0.4845, 0.4877, 0.4859, 0.4861, 0.4867, 0.4863, 0.4865, 0.4869, 0.4856, 0.4867, 0.4865, 0.485, 0.4873, 0.4854, 0.4869, 0.486, 0.4862, 0.4857, 0.4873, 0.4836, 0.488, 0.4843, 0.4876, 0.4849, 0.4868, 0.4844, 0.488, 0.4823, 0.4886, 0.4832, 0.4882, 0.4839, 0.4876, 0.4831, 0.4889, 0.4809, 0.4895, 0.4823, 0.4889, 0.4828, 0.4882, 0.4817, 0.4905, 0.4808, 0.4909, 0.4823, 0.49, 0.4822, 0.4894, 0.4805, 0.4921, 0.4812, 0.4921, 0.4824, 0.4914, 0.4824, 0.4912, 0.481, 0.4935, 0.4813, 0.4933, 0.4825, 0.4926, 0.4825, 0.4927, 0.4813, 0.4952, 0.4807, 0.4946, 0.4823, 0.4938, 0.4825, 0.4941, 0.4811, 0.4974, 0.4798, 0.4962, 0.4818, 0.4952, 0.4821, 0.496, 0.4803, 0.4991, 0.4809, 0.4982, 0.4819, 0.4969, 0.4819, 0.4981, 0.4801, 0.5002, 0.4823, 0.4994, 0.483, 0.4987, 0.4823, 0.4995, 0.4814, 0.5015, 0.4838, 0.5005, 0.4844, 0.4999, 0.4835, 0.5008, 0.4828, 0.5017, 0.4857, 0.5011, 0.4859, 0.5008, 0.4849, 0.5016, 0.4846, 0.5019, 0.4874, 0.5014, 0.4874, 0.5013, 0.4864, 0.5018, 0.4863, 0.502, 0.4893, 0.5012, 0.4892, 0.5014, 0.4881, 0.502, 0.4881, 0.5019, 0.4912, 0.501, 0.4908, 0.5012, 0.4898, 0.5019, 0.4902, 0.4997, 0.4945, 0.4988, 0.4937, 0.4995, 0.4928, 0.5005, 0.4935, 0.5009, 0.4929, 0.4998, 0.4923, 0.5005, 0.4913, 0.5016, 0.4918, 0.5161, 0.5103, 0.5118, 0.5145, 0.5075, 0.5093, 0.511, 0.5059, 0.5082, 0.4943, 0.5094, 0.4912, 0.5128, 0.4918, 0.5114, 0.4957, 0.5094, 0.4912, 0.5096, 0.4878, 0.5132, 0.4877, 0.5128, 0.4918, 0.5096, 0.4878, 0.5089, 0.4845, 0.5127, 0.4837, 0.5132, 0.4877, 0.5089, 0.4845, 0.5074, 0.4816, 0.5114, 0.4798, 0.5127, 0.4837, 0.5074, 0.4816, 0.5058, 0.4788, 0.5093, 0.4763, 0.5114, 0.4798, 0.5058, 0.4788, 0.5037, 0.4764, 0.5067, 0.4732, 0.5093, 0.4763, 0.5037, 0.4764, 0.5012, 0.4745, 0.503, 0.4715, 0.5067, 0.4732, 0.5012, 0.4745, 0.4983, 0.4731, 0.4995, 0.4697, 0.503, 0.4715, 0.4983, 0.4731, 0.4952, 0.4723, 0.4957, 0.4688, 0.4995, 0.4697, 0.4952, 0.4723, 0.4918, 0.4718, 0.4916, 0.4686, 0.4957, 0.4688, 0.4918, 0.4718, 0.4887, 0.4724, 0.4879, 0.4691, 0.4916, 0.4686, 0.4887, 0.4724, 0.4855, 0.4735, 0.4842, 0.4705, 0.4879, 0.4691, 0.4855, 0.4735, 0.4827, 0.4754, 0.4808, 0.4727, 0.4842, 0.4705, 0.4827, 0.4754, 0.4805, 0.4777, 0.4781, 0.4753, 0.4808, 0.4727, 0.4805, 0.4777, 0.4789, 0.4802, 0.476, 0.4783, 0.4781, 0.4753, 0.4789, 0.4802, 0.4778, 0.4826, 0.4741, 0.4814, 0.476, 0.4783, 0.4778, 0.4826, 0.4766, 0.4855, 0.4728, 0.4851, 0.4741, 0.4814, 0.4766, 0.4855, 0.4763, 0.4888, 0.4729, 0.489, 0.4728, 0.4851, 0.4763, 0.4888, 0.477, 0.4919, 0.4736, 0.4928, 0.4729, 0.489, 0.477, 0.4919, 0.4782, 0.4948, 0.4748, 0.4964, 0.4736, 0.4928, 0.4782, 0.4948, 0.4799, 0.4975, 0.4768, 0.4998, 0.4748, 0.4964, 0.4799, 0.4975, 0.482, 0.4998, 0.4791, 0.503, 0.4768, 0.4998, 0.482, 0.4998, 0.4843, 0.5019, 0.4822, 0.5054, 0.4791, 0.503, 0.4843, 0.5019, 0.4872, 0.5031, 0.4858, 0.5071, 0.4822, 0.5054, 0.4872, 0.5031, 0.4901, 0.5037, 0.4895, 0.5078, 0.4858, 0.5071, 0.4901, 0.5037, 0.493, 0.5037, 0.4931, 0.5076, 0.4895, 0.5078, 0.493, 0.5037, 0.4956, 0.5042, 0.4969, 0.5071, 0.4931, 0.5076, 0.4956, 0.5042, 0.4988, 0.5031, 0.5006, 0.5067, 0.4969, 0.5071, 0.4988, 0.5031, 0.5018, 0.5015, 0.5042, 0.5048, 0.5006, 0.5067, 0.5063, 0.4969, 0.5082, 0.4943, 0.5114, 0.4957, 0.5096, 0.4992, 0.5, 0.4989, 0.5019, 0.4971, 0.5042, 0.4993, 0.5018, 0.5015, 0.5035, 0.495, 0.5049, 0.4929, 0.5082, 0.4943, 0.5063, 0.4969, 0.497, 0.4987, 0.4987, 0.497, 0.5, 0.4989, 0.4973, 0.4999, 0.4947, 0.4995, 0.497, 0.4987, 0.4973, 0.4999, 0.4947, 0.5007, 0.4925, 0.4996, 0.4947, 0.4995, 0.4947, 0.5007, 0.4924, 0.5007, 0.4906, 0.4995, 0.4925, 0.4996, 0.4924, 0.5007, 0.4906, 0.5006, 0.4886, 0.4991, 0.4906, 0.4995, 0.4906, 0.5006, 0.4883, 0.5002, 0.4865, 0.4983, 0.4886, 0.4991, 0.4883, 0.5002, 0.4857, 0.4996, 0.4846, 0.4969, 0.4865, 0.4983, 0.4857, 0.4996, 0.4835, 0.498, 0.4829, 0.4951, 0.4846, 0.4969, 0.4835, 0.498, 0.4817, 0.496, 0.4817, 0.493, 0.4829, 0.4951, 0.4817, 0.496, 0.4804, 0.4937, 0.4811, 0.4907, 0.4817, 0.493, 0.4804, 0.4937, 0.4796, 0.4911, 0.4813, 0.4881, 0.4811, 0.4907, 0.4796, 0.4911, 0.4798, 0.4883, 0.4819, 0.4863, 0.4813, 0.4881, 0.4798, 0.4883, 0.4798, 0.4861, 0.4815, 0.4841, 0.4819, 0.4863, 0.4798, 0.4861, 0.4801, 0.4835, 0.4825, 0.4822, 0.4815, 0.4841, 0.4801, 0.4835, 0.4813, 0.4816, 0.4843, 0.4805, 0.4825, 0.4822, 0.4813, 0.4816, 0.4826, 0.4795, 0.4861, 0.479, 0.4843, 0.4805, 0.4826, 0.4795, 0.4845, 0.4776, 0.488, 0.4779, 0.4861, 0.479, 0.4845, 0.4776, 0.4872, 0.4764, 0.4901, 0.4774, 0.488, 0.4779, 0.4872, 0.4764, 0.4896, 0.4754, 0.4922, 0.4771, 0.4901, 0.4774, 0.4896, 0.4754, 0.4921, 0.4751, 0.4944, 0.4772, 0.4922, 0.4771, 0.4921, 0.4751, 0.4947, 0.4754, 0.4965, 0.4778, 0.4944, 0.4772, 0.4947, 0.4754, 0.4972, 0.476, 0.4984, 0.4788, 0.4965, 0.4778, 0.4972, 0.476, 0.4995, 0.4772, 0.5001, 0.4803, 0.4984, 0.4788, 0.4995, 0.4772, 0.5015, 0.4788, 0.5015, 0.4818, 0.5001, 0.4803, 0.5015, 0.4788, 0.5031, 0.4807, 0.503, 0.4835, 0.5015, 0.4818, 0.5031, 0.4807, 0.5047, 0.4828, 0.5045, 0.4854, 0.503, 0.4835, 0.5047, 0.4828, 0.5063, 0.4851, 0.5052, 0.4879, 0.5045, 0.4854, 0.5063, 0.4851, 0.507, 0.4878, 0.5046, 0.4904, 0.5052, 0.4879, 0.507, 0.4878, 0.5068, 0.4907, 0.5032, 0.4922, 0.5046, 0.4904, 0.5068, 0.4907, 0.5049, 0.4929, 0.4997, 0.4949, 0.4995, 0.4947, 0.5007, 0.4933, 0.5008, 0.4934, 0.5142, 0.5021, 0.511, 0.5059, 0.5071, 0.5022, 0.5096, 0.4992, 0.5168, 0.4979, 0.5142, 0.5021, 0.5096, 0.4992, 0.5114, 0.4957, 0.5182, 0.493, 0.5168, 0.4979, 0.5114, 0.4957, 0.5128, 0.4918, 0.5187, 0.488, 0.5182, 0.493, 0.5128, 0.4918, 0.5132, 0.4877, 0.5182, 0.4828, 0.5187, 0.488, 0.5132, 0.4877, 0.5127, 0.4837, 0.517, 0.4777, 0.5182, 0.4828, 0.5127, 0.4837, 0.5114, 0.4798, 0.5149, 0.4726, 0.517, 0.4777, 0.5114, 0.4798, 0.5093, 0.4763, 0.5116, 0.468, 0.5149, 0.4726, 0.5093, 0.4763, 0.5067, 0.4732, 0.5074, 0.4641, 0.5116, 0.468, 0.5067, 0.4732, 0.503, 0.4715, 0.5023, 0.4617, 0.5074, 0.4641, 0.503, 0.4715, 0.4995, 0.4697, 0.4969, 0.4606, 0.5023, 0.4617, 0.4995, 0.4697, 0.4957, 0.4688, 0.4915, 0.46, 0.4969, 0.4606, 0.4957, 0.4688, 0.4916, 0.4686, 0.4859, 0.4607, 0.4915, 0.46, 0.4916, 0.4686, 0.4879, 0.4691, 0.4805, 0.4623, 0.4859, 0.4607, 0.4879, 0.4691, 0.4842, 0.4705, 0.4755, 0.4649, 0.4805, 0.4623, 0.4842, 0.4705, 0.4808, 0.4727, 0.4712, 0.4686, 0.4755, 0.4649, 0.4808, 0.4727, 0.4781, 0.4753, 0.4677, 0.473, 0.4712, 0.4686, 0.4781, 0.4753, 0.476, 0.4783, 0.4655, 0.4781, 0.4677, 0.473, 0.476, 0.4783, 0.4741, 0.4814, 0.4643, 0.4837, 0.4655, 0.4781, 0.4741, 0.4814, 0.4728, 0.4851, 0.4637, 0.4894, 0.4643, 0.4837, 0.4728, 0.4851, 0.4729, 0.489, 0.4643, 0.4952, 0.4637, 0.4894, 0.4729, 0.489, 0.4736, 0.4928, 0.467, 0.5003, 0.4643, 0.4952, 0.4736, 0.4928, 0.4748, 0.4964, 0.4712, 0.5043, 0.467, 0.5003, 0.4748, 0.4964, 0.4768, 0.4998, 0.4749, 0.508, 0.4712, 0.5043, 0.4768, 0.4998, 0.4791, 0.503, 0.4791, 0.5109, 0.4749, 0.508, 0.4791, 0.503, 0.4822, 0.5054, 0.4837, 0.5131, 0.4791, 0.5109, 0.4822, 0.5054, 0.4858, 0.5071, 0.4885, 0.5144, 0.4837, 0.5131, 0.4858, 0.5071, 0.4895, 0.5078, 0.4935, 0.5152, 0.4885, 0.5144, 0.4895, 0.5078, 0.4931, 0.5076, 0.4986, 0.5147, 0.4935, 0.5152, 0.4931, 0.5076, 0.4969, 0.5071, 0.5032, 0.5122, 0.4986, 0.5147, 0.4969, 0.5071, 0.5006, 0.5067, 0.5075, 0.5093, 0.5032, 0.5122, 0.5006, 0.5067, 0.5042, 0.5048, 0.511, 0.5059, 0.5075, 0.5093, 0.5042, 0.5048, 0.5071, 0.5022, 0.5042, 0.4993, 0.5063, 0.4969, 0.5096, 0.4992, 0.5071, 0.5022, 0.5235, 0.5003, 0.5197, 0.5054, 0.5142, 0.5021, 0.5168, 0.4979, 0.5118, 0.5145, 0.5068, 0.5182, 0.5032, 0.5122, 0.5075, 0.5093, 0.5068, 0.5182, 0.5008, 0.5226, 0.4986, 0.5147, 0.5032, 0.5122, 0.5008, 0.5226, 0.4932, 0.5233, 0.4935, 0.5152, 0.4986, 0.5147, 0.4932, 0.5233, 0.4868, 0.5233, 0.4885, 0.5144, 0.4935, 0.5152, 0.4868, 0.5233, 0.4805, 0.522, 0.4837, 0.5131, 0.4885, 0.5144, 0.4805, 0.522, 0.4749, 0.5194, 0.4791, 0.5109, 0.4837, 0.5131, 0.4749, 0.5194, 0.4693, 0.5161, 0.4749, 0.508, 0.4791, 0.5109, 0.4693, 0.5161, 0.4643, 0.5113, 0.4712, 0.5043, 0.4749, 0.508, 0.4643, 0.5113, 0.4601, 0.5053, 0.467, 0.5003, 0.4712, 0.5043, 0.4601, 0.5053, 0.4556, 0.4969, 0.4643, 0.4952, 0.467, 0.5003, 0.4556, 0.4969, 0.4549, 0.4895, 0.4637, 0.4894, 0.4643, 0.4952, 0.4549, 0.4895, 0.4549, 0.4822, 0.4643, 0.4837, 0.4637, 0.4894, 0.4549, 0.4822, 0.4572, 0.4752, 0.4655, 0.4781, 0.4643, 0.4837, 0.4572, 0.4752, 0.4598, 0.4683, 0.4677, 0.473, 0.4655, 0.4781, 0.4598, 0.4683, 0.4642, 0.4618, 0.4712, 0.4686, 0.4677, 0.473, 0.4642, 0.4618, 0.4707, 0.4575, 0.4755, 0.4649, 0.4712, 0.4686, 0.4707, 0.4575, 0.477, 0.4538, 0.4805, 0.4623, 0.4755, 0.4649, 0.477, 0.4538, 0.484, 0.4513, 0.4859, 0.4607, 0.4805, 0.4623, 0.484, 0.4513, 0.4914, 0.4514, 0.4915, 0.46, 0.4859, 0.4607, 0.4914, 0.4514, 0.4984, 0.4516, 0.4969, 0.4606, 0.4915, 0.46, 0.4984, 0.4516, 0.5051, 0.4537, 0.5023, 0.4617, 0.4969, 0.4606, 0.5051, 0.4537, 0.5116, 0.4561, 0.5074, 0.4641, 0.5023, 0.4617, 0.5116, 0.4561, 0.5174, 0.4619, 0.5116, 0.468, 0.5074, 0.4641, 0.5174, 0.4619, 0.5218, 0.4687, 0.5149, 0.4726, 0.5116, 0.468, 0.5218, 0.4687, 0.5242, 0.4756, 0.517, 0.4777, 0.5149, 0.4726, 0.5242, 0.4756, 0.5251, 0.4822, 0.5182, 0.4828, 0.517, 0.4777, 0.5251, 0.4822, 0.5251, 0.4885, 0.5187, 0.488, 0.5182, 0.4828, 0.5251, 0.4885, 0.5252, 0.4952, 0.5182, 0.493, 0.5187, 0.488, 0.5252, 0.4952, 0.5235, 0.5003, 0.5168, 0.4979, 0.5182, 0.493, 0.9327, 0.4665, 0.9319, 0.4664, 0.9311, 0.4661, 0.9303, 0.4656, 0.9297, 0.465, 0.9291, 0.4642, 0.9288, 0.4634, 0.9286, 0.4624, 0.9286, 0.4615, 0.9288, 0.4605, 0.9291, 0.4596, 0.9295, 0.4588, 0.9301, 0.4581, 0.9308, 0.4575, 0.9316, 0.4571, 0.9324, 0.4569, 0.9332, 0.4568, 0.934, 0.4569, 0.9348, 0.4572, 0.9355, 0.4576, 0.9366, 0.4579, 0.9379, 0.4585, 0.939, 0.4595, 0.9396, 0.4607, 0.9397, 0.4619, 0.9395, 0.4631, 0.9391, 0.4642, 0.9385, 0.4653, 0.9376, 0.4661, 0.9361, 0.4666, 0.9346, 0.4665, 0.9336, 0.4665, 0.9411, 0.4585, 0.9411, 0.4602, 0.9404, 0.4604, 0.9402, 0.4588, 0.9279, 0.4524, 0.9297, 0.4517, 0.9301, 0.4528, 0.9285, 0.4535, 0.9257, 0.4687, 0.9243, 0.4671, 0.9256, 0.4663, 0.9265, 0.4679, 0.9348, 0.471, 0.933, 0.4715, 0.9328, 0.4701, 0.9344, 0.4697, 0.9401, 0.4649, 0.9396, 0.4664, 0.9391, 0.4659, 0.9397, 0.4646, 0.9354, 0.4518, 0.9371, 0.4525, 0.9366, 0.4535, 0.9351, 0.4529, 0.923, 0.4608, 0.9228, 0.4586, 0.924, 0.459, 0.924, 0.461, 0.9364, 0.4701, 0.9348, 0.471, 0.9344, 0.4697, 0.9359, 0.4693, 0.9408, 0.4564, 0.9411, 0.4585, 0.9402, 0.4588, 0.94, 0.457, 0.9262, 0.4535, 0.9279, 0.4524, 0.9285, 0.4535, 0.927, 0.4545, 0.9271, 0.4706, 0.9257, 0.4687, 0.9265, 0.4679, 0.9276, 0.4696, 0.9406, 0.4633, 0.9401, 0.4649, 0.9397, 0.4646, 0.9401, 0.4632, 0.9336, 0.4514, 0.9354, 0.4518, 0.9351, 0.4529, 0.9335, 0.4525, 0.9228, 0.4631, 0.923, 0.4608, 0.924, 0.461, 0.9246, 0.4629, 0.9384, 0.4696, 0.9364, 0.4701, 0.9359, 0.4693, 0.9376, 0.4688, 0.9399, 0.4549, 0.9408, 0.4564, 0.94, 0.457, 0.939, 0.4556, 0.9247, 0.455, 0.9262, 0.4535, 0.927, 0.4545, 0.9257, 0.4558, 0.9288, 0.4715, 0.9271, 0.4706, 0.9276, 0.4696, 0.9293, 0.4704, 0.9409, 0.4618, 0.9406, 0.4633, 0.9401, 0.4632, 0.9403, 0.4618, 0.9317, 0.4513, 0.9336, 0.4514, 0.9335, 0.4525, 0.9318, 0.4525, 0.9233, 0.4652, 0.9228, 0.4631, 0.9246, 0.4629, 0.9251, 0.4646, 0.9388, 0.4678, 0.9384, 0.4696, 0.9376, 0.4688, 0.9384, 0.4673, 0.9386, 0.4536, 0.9399, 0.4549, 0.939, 0.4556, 0.9379, 0.4545, 0.9236, 0.4567, 0.9247, 0.455, 0.9257, 0.4558, 0.9247, 0.4573, 0.931, 0.4713, 0.9288, 0.4715, 0.9293, 0.4704, 0.9312, 0.4703, 0.9411, 0.4602, 0.9409, 0.4618, 0.9403, 0.4618, 0.9404, 0.4604, 0.9297, 0.4517, 0.9317, 0.4513, 0.9318, 0.4525, 0.9301, 0.4528, 0.9243, 0.4671, 0.9233, 0.4652, 0.9251, 0.4646, 0.9256, 0.4663, 0.9396, 0.4664, 0.9388, 0.4678, 0.9384, 0.4673, 0.9391, 0.4659, 0.9371, 0.4525, 0.9386, 0.4536, 0.9379, 0.4545, 0.9366, 0.4535, 0.9228, 0.4586, 0.9236, 0.4567, 0.9247, 0.4573, 0.924, 0.459, 0.933, 0.4715, 0.931, 0.4713, 0.9312, 0.4703, 0.9328, 0.4701, 0.5197, 0.5054, 0.5161, 0.5103, 0.511, 0.5059, 0.5142, 0.5021, 0.4981, 0.4962, 0.498, 0.496, 0.4995, 0.4947, 0.4997, 0.4949, 0.5008, 0.4934, 0.5007, 0.4933, 0.5019, 0.4917, 0.5023, 0.4919, 0.5023, 0.4919, 0.5019, 0.4917, 0.5027, 0.4901, 0.5033, 0.4903, 0.5033, 0.4903, 0.5027, 0.4901, 0.5031, 0.4879, 0.504, 0.4878, 0.504, 0.4878, 0.5031, 0.4879, 0.5026, 0.4858, 0.5034, 0.4857, 0.5034, 0.4857, 0.5026, 0.4858, 0.5018, 0.4841, 0.5021, 0.4839, 0.5021, 0.4839, 0.5018, 0.4841, 0.5006, 0.4825, 0.5008, 0.4823, 0.5008, 0.4823, 0.5006, 0.4825, 0.4993, 0.4811, 0.4995, 0.4809, 0.4995, 0.4809, 0.4993, 0.4811, 0.4978, 0.4798, 0.498, 0.4796, 0.498, 0.4796, 0.4978, 0.4798, 0.4961, 0.479, 0.4962, 0.4786, 0.4962, 0.4786, 0.4961, 0.479, 0.4942, 0.4788, 0.4942, 0.4781, 0.4942, 0.4781, 0.4942, 0.4788, 0.4923, 0.4787, 0.4922, 0.4779, 0.4922, 0.4779, 0.4923, 0.4787, 0.4903, 0.4786, 0.4902, 0.4782, 0.4902, 0.4782, 0.4903, 0.4786, 0.4886, 0.4791, 0.4884, 0.4787, 0.4884, 0.4787, 0.4886, 0.4791, 0.4872, 0.4804, 0.4867, 0.4798, 0.4867, 0.4798, 0.4872, 0.4804, 0.4861, 0.482, 0.4853, 0.4813, 0.4853, 0.4813, 0.4861, 0.482, 0.4851, 0.4835, 0.4841, 0.4829, 0.4841, 0.4829, 0.4851, 0.4835, 0.4845, 0.4854, 0.4837, 0.485, 0.4837, 0.485, 0.4845, 0.4854, 0.4839, 0.4867, 0.4831, 0.4865, 0.4831, 0.4865, 0.4839, 0.4867, 0.4825, 0.488, 0.4822, 0.488, 0.4822, 0.488, 0.4825, 0.488, 0.4827, 0.4903, 0.4821, 0.4905, 0.4821, 0.4905, 0.4827, 0.4903, 0.4834, 0.4922, 0.4826, 0.4926, 0.4826, 0.4926, 0.4834, 0.4922, 0.4845, 0.4939, 0.4837, 0.4945, 0.4837, 0.4945, 0.4845, 0.4939, 0.4858, 0.4955, 0.4852, 0.4962, 0.4852, 0.4962, 0.4858, 0.4955, 0.4874, 0.4967, 0.487, 0.4974, 0.487, 0.4974, 0.4874, 0.4967, 0.4891, 0.4971, 0.4889, 0.4981, 0.4889, 0.4981, 0.4891, 0.4971, 0.4909, 0.4975, 0.4908, 0.4985, 0.4908, 0.4985, 0.4909, 0.4975, 0.4926, 0.4977, 0.4926, 0.4988, 0.4926, 0.4988, 0.4926, 0.4977, 0.4944, 0.4977, 0.4945, 0.4985, 0.4945, 0.4985, 0.4944, 0.4977, 0.4964, 0.4972, 0.4967, 0.4978, 0.4967, 0.4978, 0.4964, 0.4972, 0.498, 0.496, 0.4981, 0.4962, 0.5004, 0.4956, 0.5017, 0.4938, 0.5035, 0.495, 0.5019, 0.4971, 0.5019, 0.4971, 0.5035, 0.495, 0.5063, 0.4969, 0.5042, 0.4993, 0.4997, 0.4949, 0.5008, 0.4934, 0.5017, 0.4938, 0.5004, 0.4956, 0.5008, 0.4934, 0.5023, 0.4919, 0.5032, 0.4922, 0.5017, 0.4938, 0.5023, 0.4919, 0.5033, 0.4903, 0.5046, 0.4904, 0.5032, 0.4922, 0.5033, 0.4903, 0.504, 0.4878, 0.5052, 0.4879, 0.5046, 0.4904, 0.504, 0.4878, 0.5034, 0.4857, 0.5045, 0.4854, 0.5052, 0.4879, 0.5034, 0.4857, 0.5021, 0.4839, 0.503, 0.4835, 0.5045, 0.4854, 0.5021, 0.4839, 0.5008, 0.4823, 0.5015, 0.4818, 0.503, 0.4835, 0.5008, 0.4823, 0.4995, 0.4809, 0.5001, 0.4803, 0.5015, 0.4818, 0.4995, 0.4809, 0.498, 0.4796, 0.4984, 0.4788, 0.5001, 0.4803, 0.498, 0.4796, 0.4962, 0.4786, 0.4965, 0.4778, 0.4984, 0.4788, 0.4962, 0.4786, 0.4942, 0.4781, 0.4944, 0.4772, 0.4965, 0.4778, 0.4942, 0.4781, 0.4922, 0.4779, 0.4922, 0.4771, 0.4944, 0.4772, 0.4922, 0.4779, 0.4902, 0.4782, 0.4901, 0.4774, 0.4922, 0.4771, 0.4902, 0.4782, 0.4884, 0.4787, 0.488, 0.4779, 0.4901, 0.4774, 0.4884, 0.4787, 0.4867, 0.4798, 0.4861, 0.479, 0.488, 0.4779, 0.4867, 0.4798, 0.4853, 0.4813, 0.4843, 0.4805, 0.4861, 0.479, 0.4853, 0.4813, 0.4841, 0.4829, 0.4825, 0.4822, 0.4843, 0.4805, 0.4841, 0.4829, 0.4837, 0.485, 0.4815, 0.4841, 0.4825, 0.4822, 0.4837, 0.485, 0.4831, 0.4865, 0.4819, 0.4863, 0.4815, 0.4841, 0.4831, 0.4865, 0.4822, 0.488, 0.4813, 0.4881, 0.4819, 0.4863, 0.4822, 0.488, 0.4821, 0.4905, 0.4811, 0.4907, 0.4813, 0.4881, 0.4821, 0.4905, 0.4826, 0.4926, 0.4817, 0.493, 0.4811, 0.4907, 0.4826, 0.4926, 0.4837, 0.4945, 0.4829, 0.4951, 0.4817, 0.493, 0.4837, 0.4945, 0.4852, 0.4962, 0.4846, 0.4969, 0.4829, 0.4951, 0.4852, 0.4962, 0.487, 0.4974, 0.4865, 0.4983, 0.4846, 0.4969, 0.487, 0.4974, 0.4889, 0.4981, 0.4886, 0.4991, 0.4865, 0.4983, 0.4889, 0.4981, 0.4908, 0.4985, 0.4906, 0.4995, 0.4886, 0.4991, 0.4908, 0.4985, 0.4926, 0.4988, 0.4925, 0.4996, 0.4906, 0.4995, 0.4926, 0.4988, 0.4945, 0.4985, 0.4947, 0.4995, 0.4925, 0.4996, 0.4945, 0.4985, 0.4967, 0.4978, 0.497, 0.4987, 0.4947, 0.4995, 0.4967, 0.4978, 0.4981, 0.4962, 0.4987, 0.497, 0.497, 0.4987, 0.4981, 0.4962, 0.4997, 0.4949, 0.5004, 0.4956, 0.4987, 0.497, 0.4987, 0.497, 0.5004, 0.4956, 0.5019, 0.4971, 0.5, 0.4989, 0.4984, 0.4937, 0.4984, 0.4941, 0.4975, 0.495, 0.4971, 0.4949, 0.4947, 0.4911, 0.495, 0.4904, 0.5009, 0.4894, 0.5012, 0.4898, 0.501, 0.4908, 0.5004, 0.4909, 0.4965, 0.4897, 0.4949, 0.4886, 0.5009, 0.4877, 0.5014, 0.4881, 0.5012, 0.4892, 0.5009, 0.4894, 0.4949, 0.4886, 0.4958, 0.4882, 0.5007, 0.4864, 0.5013, 0.4864, 0.5014, 0.4874, 0.5009, 0.4877, 0.4958, 0.4882, 0.4961, 0.4876, 0.5004, 0.4848, 0.5008, 0.4849, 0.5011, 0.4859, 0.5007, 0.4864, 0.4961, 0.4876, 0.4961, 0.4869, 0.4985, 0.4842, 0.4999, 0.4835, 0.5005, 0.4844, 0.5004, 0.4848, 0.4961, 0.4869, 0.4958, 0.4862, 0.4977, 0.4828, 0.4987, 0.4823, 0.4994, 0.483, 0.4985, 0.4842, 0.4958, 0.4862, 0.4951, 0.4858, 0.495, 0.4842, 0.4969, 0.4819, 0.4982, 0.4819, 0.4977, 0.4828, 0.4951, 0.4858, 0.4941, 0.4861, 0.494, 0.4842, 0.4952, 0.4821, 0.4962, 0.4818, 0.495, 0.4842, 0.4941, 0.4861, 0.4935, 0.4862, 0.4932, 0.484, 0.4938, 0.4825, 0.4946, 0.4823, 0.494, 0.4842, 0.4935, 0.4862, 0.493, 0.4862, 0.4924, 0.4846, 0.4926, 0.4825, 0.4933, 0.4825, 0.4932, 0.484, 0.493, 0.4862, 0.4926, 0.4864, 0.4916, 0.4845, 0.4914, 0.4824, 0.4921, 0.4824, 0.4924, 0.4846, 0.4926, 0.4864, 0.4922, 0.4864, 0.4907, 0.4844, 0.49, 0.4822, 0.4909, 0.4823, 0.4916, 0.4845, 0.4922, 0.4864, 0.4918, 0.4864, 0.4898, 0.4845, 0.4889, 0.4828, 0.4895, 0.4823, 0.4907, 0.4844, 0.4918, 0.4864, 0.4913, 0.4865, 0.4891, 0.4851, 0.4882, 0.4839, 0.4886, 0.4832, 0.4898, 0.4845, 0.4913, 0.4865, 0.491, 0.4867, 0.4884, 0.4857, 0.4876, 0.4849, 0.488, 0.4843, 0.4891, 0.4851, 0.491, 0.4867, 0.4907, 0.487, 0.4879, 0.4865, 0.4869, 0.486, 0.4873, 0.4854, 0.4884, 0.4857, 0.4907, 0.487, 0.4904, 0.4873, 0.4879, 0.4875, 0.4865, 0.4869, 0.4867, 0.4863, 0.4879, 0.4865, 0.4904, 0.4873, 0.4903, 0.4877, 0.4878, 0.4884, 0.4859, 0.4879, 0.4863, 0.4873, 0.4879, 0.4875, 0.4903, 0.4877, 0.4902, 0.4881, 0.4876, 0.4893, 0.4852, 0.4896, 0.4855, 0.4884, 0.4878, 0.4884, 0.4902, 0.4881, 0.4902, 0.4886, 0.4855, 0.4914, 0.4849, 0.4914, 0.4849, 0.4903, 0.4876, 0.4893, 0.4902, 0.4886, 0.4895, 0.4894, 0.4863, 0.4926, 0.4856, 0.4926, 0.4851, 0.4919, 0.4855, 0.4914, 0.4895, 0.4894, 0.4895, 0.49, 0.4879, 0.4913, 0.4885, 0.4924, 0.4871, 0.4935, 0.486, 0.4931, 0.4863, 0.4926, 0.4879, 0.4913, 0.4895, 0.49, 0.4902, 0.4902, 0.4894, 0.4931, 0.4888, 0.4936, 0.4883, 0.4942, 0.4877, 0.4938, 0.4885, 0.4924, 0.4902, 0.4902, 0.4904, 0.4904, 0.4907, 0.4905, 0.4902, 0.4938, 0.4896, 0.4947, 0.4888, 0.4946, 0.4894, 0.4931, 0.4907, 0.4905, 0.4911, 0.4908, 0.4912, 0.495, 0.4909, 0.4953, 0.4901, 0.4949, 0.4902, 0.4938, 0.4911, 0.4908, 0.4916, 0.4918, 0.4925, 0.4942, 0.4922, 0.4954, 0.4914, 0.4955, 0.4912, 0.495, 0.4916, 0.4918, 0.4922, 0.4913, 0.4935, 0.4941, 0.4935, 0.4954, 0.4927, 0.4955, 0.4925, 0.4942, 0.4922, 0.4913, 0.4927, 0.4912, 0.4952, 0.4946, 0.4952, 0.4953, 0.4941, 0.4952, 0.4935, 0.4941, 0.4927, 0.4912, 0.4943, 0.4928, 0.4971, 0.4949, 0.4971, 0.4953, 0.4959, 0.4953, 0.4952, 0.4946, 0.4943, 0.4928, 0.4947, 0.4911, 0.5004, 0.4909, 0.5005, 0.4913, 0.4998, 0.4923, 0.4994, 0.4924, 0.4945, 0.4895, 0.4965, 0.4897, 0.4945, 0.4895, 0.495, 0.4904, 0.4947, 0.4911, 0.4943, 0.4928, 0.4927, 0.4912, 0.4922, 0.4913, 0.4916, 0.4918, 0.4911, 0.4908, 0.4907, 0.4905, 0.4904, 0.4904, 0.4902, 0.4902, 0.4895, 0.49, 0.4895, 0.4894, 0.4902, 0.4886, 0.4902, 0.4881, 0.4903, 0.4877, 0.4904, 0.4873, 0.4907, 0.487, 0.491, 0.4867, 0.4913, 0.4865, 0.4918, 0.4864, 0.4922, 0.4864, 0.4926, 0.4864, 0.493, 0.4862, 0.4935, 0.4862, 0.4941, 0.4861, 0.4951, 0.4858, 0.4958, 0.4862, 0.4961, 0.4869, 0.4961, 0.4876, 0.4958, 0.4882, 0.4949, 0.4886, 0.4965, 0.4897, 0.5005, 0.4935, 0.5009, 0.4929, 0.5007, 0.4933, 0.5016, 0.4918, 0.5019, 0.4912, 0.5019, 0.4916, 0.5019, 0.4902, 0.502, 0.4893, 0.5022, 0.4899, 0.502, 0.4881, 0.5019, 0.4874, 0.5023, 0.4878, 0.5018, 0.4863, 0.5017, 0.4857, 0.502, 0.486, 0.5016, 0.4846, 0.5015, 0.4838, 0.5017, 0.4842, 0.5008, 0.4828, 0.5002, 0.4823, 0.5006, 0.4825, 0.4995, 0.4814, 0.4991, 0.4809, 0.4993, 0.4811, 0.4981, 0.4801, 0.4974, 0.4798, 0.4978, 0.4798, 0.496, 0.4803, 0.4952, 0.4807, 0.4959, 0.4795, 0.4941, 0.4811, 0.4935, 0.4813, 0.494, 0.4804, 0.4927, 0.4813, 0.4921, 0.4812, 0.4924, 0.4803, 0.4912, 0.481, 0.4905, 0.4808, 0.4907, 0.4801, 0.4894, 0.4805, 0.4889, 0.4809, 0.4888, 0.4798, 0.4882, 0.4817, 0.488, 0.4823, 0.4877, 0.4814, 0.4876, 0.4831, 0.4873, 0.4836, 0.4869, 0.4829, 0.4868, 0.4844, 0.4865, 0.485, 0.4862, 0.4843, 0.4862, 0.4857, 0.4859, 0.4861, 0.4855, 0.4857, 0.4856, 0.4867, 0.4852, 0.4871, 0.4848, 0.4868, 0.4845, 0.4877, 0.4835, 0.4884, 0.483, 0.488, 0.4837, 0.4899, 0.484, 0.4906, 0.4834, 0.4903, 0.4845, 0.4916, 0.4848, 0.4921, 0.4843, 0.492, 0.4853, 0.4928, 0.4857, 0.4933, 0.4852, 0.4932, 0.4864, 0.4941, 0.487, 0.4945, 0.4864, 0.4947, 0.4878, 0.495, 0.4884, 0.4953, 0.4878, 0.4958, 0.4893, 0.4955, 0.4899, 0.4956, 0.4894, 0.4961, 0.4908, 0.4959, 0.4913, 0.496, 0.491, 0.4965, 0.4922, 0.4961, 0.4928, 0.4961, 0.4925, 0.4967, 0.4937, 0.4963, 0.4944, 0.496, 0.4942, 0.4967, 0.4955, 0.496, 0.4963, 0.4961, 0.496, 0.4964, 0.4976, 0.4962, 0.4982, 0.4958, 0.498, 0.496, 0.4993, 0.4949, 0.4997, 0.4945, 0.4995, 0.4947, 0.4988, 0.4937, 0.4984, 0.4941, 0.4984, 0.4937, 0.4998, 0.4923, 0.4995, 0.4928, 0.4994, 0.4924, 0.501, 0.4908, 0.5005, 0.4913, 0.5004, 0.4909, 0.5012, 0.4892, 0.5012, 0.4898, 0.5009, 0.4894, 0.5014, 0.4874, 0.5014, 0.4881, 0.5009, 0.4877, 0.5011, 0.4859, 0.5013, 0.4864, 0.5007, 0.4864, 0.5005, 0.4844, 0.5008, 0.4849, 0.5004, 0.4848, 0.4994, 0.483, 0.4999, 0.4835, 0.4985, 0.4842, 0.4982, 0.4819, 0.4987, 0.4823, 0.4977, 0.4828, 0.4962, 0.4818, 0.4969, 0.4819, 0.495, 0.4842, 0.4946, 0.4823, 0.4952, 0.4821, 0.494, 0.4842, 0.4933, 0.4825, 0.4938, 0.4825, 0.4932, 0.484, 0.4921, 0.4824, 0.4926, 0.4825, 0.4924, 0.4846, 0.4909, 0.4823, 0.4914, 0.4824, 0.4916, 0.4845, 0.4895, 0.4823, 0.49, 0.4822, 0.4907, 0.4844, 0.4886, 0.4832, 0.4889, 0.4828, 0.4898, 0.4845, 0.488, 0.4843, 0.4882, 0.4839, 0.4891, 0.4851, 0.4873, 0.4854, 0.4876, 0.4849, 0.4884, 0.4857, 0.4867, 0.4863, 0.4869, 0.486, 0.4879, 0.4865, 0.4863, 0.4873, 0.4865, 0.4869, 0.4879, 0.4875, 0.4855, 0.4884, 0.4859, 0.4879, 0.4878, 0.4884, 0.4849, 0.4903, 0.4852, 0.4896, 0.4876, 0.4893, 0.4851, 0.4919, 0.4849, 0.4914, 0.4855, 0.4914, 0.486, 0.4931, 0.4856, 0.4926, 0.4863, 0.4926, 0.4877, 0.4938, 0.4871, 0.4935, 0.4885, 0.4924, 0.4888, 0.4946, 0.4883, 0.4942, 0.4888, 0.4936, 0.4894, 0.4931, 0.4901, 0.4949, 0.4896, 0.4947, 0.4902, 0.4938, 0.4914, 0.4955, 0.4909, 0.4953, 0.4912, 0.495, 0.4927, 0.4955, 0.4922, 0.4954, 0.4925, 0.4942, 0.4941, 0.4952, 0.4935, 0.4954, 0.4935, 0.4941, 0.4959, 0.4953, 0.4952, 0.4953, 0.4952, 0.4946, 0.4975, 0.495, 0.4971, 0.4953, 0.4971, 0.4949, 0.4993, 0.4949, 0.4984, 0.4941, 0.4988, 0.4937, 0.4997, 0.4945, 0.4998, 0.4923, 0.5009, 0.4929, 0.5005, 0.4935, 0.4995, 0.4928, 0.4976, 0.4962, 0.4971, 0.4953, 0.4975, 0.495, 0.4982, 0.4958, 0.501, 0.4908, 0.5019, 0.4912, 0.5016, 0.4918, 0.5005, 0.4913, 0.5012, 0.4892, 0.502, 0.4893, 0.5019, 0.4902, 0.5012, 0.4898, 0.5014, 0.4874, 0.5019, 0.4874, 0.502, 0.4881, 0.5014, 0.4881, 0.5011, 0.4859, 0.5017, 0.4857, 0.5018, 0.4863, 0.5013, 0.4864, 0.5005, 0.4844, 0.5015, 0.4838, 0.5016, 0.4846, 0.5008, 0.4849, 0.4994, 0.483, 0.5002, 0.4823, 0.5008, 0.4828, 0.4999, 0.4835, 0.4982, 0.4819, 0.4991, 0.4809, 0.4995, 0.4814, 0.4987, 0.4823, 0.4962, 0.4818, 0.4974, 0.4798, 0.4981, 0.4801, 0.4969, 0.4819, 0.4946, 0.4823, 0.4952, 0.4807, 0.496, 0.4803, 0.4952, 0.4821, 0.4933, 0.4825, 0.4935, 0.4813, 0.4941, 0.4811, 0.4938, 0.4825, 0.4921, 0.4824, 0.4921, 0.4812, 0.4927, 0.4813, 0.4926, 0.4825, 0.4909, 0.4823, 0.4905, 0.4808, 0.4912, 0.481, 0.4914, 0.4824, 0.4895, 0.4823, 0.4889, 0.4809, 0.4894, 0.4805, 0.49, 0.4822, 0.4886, 0.4832, 0.488, 0.4823, 0.4882, 0.4817, 0.4889, 0.4828, 0.488, 0.4843, 0.4873, 0.4836, 0.4876, 0.4831, 0.4882, 0.4839, 0.4873, 0.4854, 0.4865, 0.485, 0.4868, 0.4844, 0.4876, 0.4849, 0.4867, 0.4863, 0.4859, 0.4861, 0.4862, 0.4857, 0.4869, 0.486, 0.4863, 0.4873, 0.4852, 0.4871, 0.4856, 0.4867, 0.4865, 0.4869, 0.4855, 0.4884, 0.4835, 0.4884, 0.4845, 0.4877, 0.4859, 0.4879, 0.4849, 0.4903, 0.484, 0.4906, 0.4837, 0.4899, 0.4852, 0.4896, 0.4851, 0.4919, 0.4848, 0.4921, 0.4845, 0.4916, 0.4849, 0.4914, 0.486, 0.4931, 0.4857, 0.4933, 0.4853, 0.4928, 0.4856, 0.4926, 0.4877, 0.4938, 0.487, 0.4945, 0.4864, 0.4941, 0.4871, 0.4935, 0.4888, 0.4946, 0.4884, 0.4953, 0.4878, 0.495, 0.4883, 0.4942, 0.4901, 0.4949, 0.4899, 0.4956, 0.4893, 0.4955, 0.4896, 0.4947, 0.4914, 0.4955, 0.4913, 0.496, 0.4908, 0.4959, 0.4909, 0.4953, 0.4927, 0.4955, 0.4928, 0.4961, 0.4922, 0.4961, 0.4922, 0.4954, 0.4941, 0.4952, 0.4944, 0.496, 0.4937, 0.4963, 0.4935, 0.4954, 0.4959, 0.4953, 0.4963, 0.4961, 0.4955, 0.496, 0.4952, 0.4953, 0.5019, 0.4917, 0.5007, 0.4933, 0.5007, 0.4933, 0.5009, 0.4929, 0.5016, 0.4918, 0.5019, 0.4916, 0.9372, 0.4572, 0.9385, 0.4581, 0.9379, 0.4585, 0.9366, 0.4579, 0.9316, 0.4677, 0.9327, 0.4678, 0.9328, 0.4701, 0.9312, 0.4703, 0.9305, 0.4673, 0.9316, 0.4677, 0.9312, 0.4703, 0.9293, 0.4704, 0.9295, 0.4668, 0.9305, 0.4673, 0.9293, 0.4704, 0.9276, 0.4696, 0.9286, 0.466, 0.9295, 0.4668, 0.9276, 0.4696, 0.9265, 0.4679, 0.9279, 0.465, 0.9286, 0.466, 0.9265, 0.4679, 0.9256, 0.4663, 0.9273, 0.4638, 0.9279, 0.465, 0.9256, 0.4663, 0.9251, 0.4646, 0.9271, 0.4626, 0.9273, 0.4638, 0.9251, 0.4646, 0.9246, 0.4629, 0.9271, 0.4613, 0.9271, 0.4626, 0.9246, 0.4629, 0.924, 0.461, 0.9273, 0.4601, 0.9271, 0.4613, 0.924, 0.461, 0.924, 0.459, 0.9277, 0.4589, 0.9273, 0.4601, 0.924, 0.459, 0.9247, 0.4573, 0.9284, 0.4579, 0.9277, 0.4589, 0.9247, 0.4573, 0.9257, 0.4558, 0.9292, 0.4571, 0.9284, 0.4579, 0.9257, 0.4558, 0.927, 0.4545, 0.9301, 0.4564, 0.9292, 0.4571, 0.927, 0.4545, 0.9285, 0.4535, 0.9311, 0.4559, 0.9301, 0.4564, 0.9285, 0.4535, 0.9301, 0.4528, 0.9322, 0.4556, 0.9311, 0.4559, 0.9301, 0.4528, 0.9318, 0.4525, 0.9333, 0.4556, 0.9322, 0.4556, 0.9318, 0.4525, 0.9335, 0.4525, 0.9343, 0.4558, 0.9333, 0.4556, 0.9335, 0.4525, 0.9351, 0.4529, 0.9352, 0.4561, 0.9343, 0.4558, 0.9351, 0.4529, 0.9366, 0.4535, 0.9361, 0.4566, 0.9352, 0.4561, 0.9366, 0.4535, 0.9379, 0.4545, 0.9372, 0.4572, 0.9361, 0.4566, 0.9379, 0.4545, 0.939, 0.4556, 0.9385, 0.4581, 0.9372, 0.4572, 0.939, 0.4556, 0.94, 0.457, 0.9394, 0.4593, 0.9385, 0.4581, 0.94, 0.457, 0.9402, 0.4588, 0.9399, 0.4606, 0.9394, 0.4593, 0.9402, 0.4588, 0.9404, 0.4604, 0.9399, 0.4619, 0.9399, 0.4606, 0.9404, 0.4604, 0.9403, 0.4618, 0.9397, 0.4631, 0.9399, 0.4619, 0.9403, 0.4618, 0.9401, 0.4632, 0.9393, 0.4644, 0.9397, 0.4631, 0.9401, 0.4632, 0.9397, 0.4646, 0.9387, 0.4655, 0.9393, 0.4644, 0.9397, 0.4646, 0.9391, 0.4659, 0.9378, 0.4665, 0.9387, 0.4655, 0.9391, 0.4659, 0.9384, 0.4673, 0.9365, 0.4672, 0.9378, 0.4665, 0.9384, 0.4673, 0.9376, 0.4688, 0.9349, 0.4674, 0.9365, 0.4672, 0.9376, 0.4688, 0.9359, 0.4693, 0.9337, 0.4676, 0.9349, 0.4674, 0.9359, 0.4693, 0.9344, 0.4697, 0.9327, 0.4678, 0.9337, 0.4676, 0.9344, 0.4697, 0.9328, 0.4701, 0.4554, 0.9291, 0.456, 0.9275, 0.4565, 0.9277, 0.456, 0.9293, 0.9365, 0.4672, 0.9349, 0.4674, 0.9346, 0.4665, 0.9361, 0.4666, 0.464, 0.9415, 0.462, 0.9412, 0.4624, 0.9397, 0.464, 0.9399, 0.9295, 0.4668, 0.9286, 0.466, 0.9297, 0.465, 0.9303, 0.4656, 0.4721, 0.9301, 0.4724, 0.9318, 0.4715, 0.9318, 0.471, 0.9303, 0.9292, 0.4571, 0.9301, 0.4564, 0.9308, 0.4575, 0.9301, 0.4581, 0.9385, 0.4581, 0.9394, 0.4593, 0.939, 0.4595, 0.9379, 0.4585, 0.4552, 0.9308, 0.4554, 0.9291, 0.456, 0.9293, 0.4558, 0.9309, 0.9349, 0.4674, 0.9337, 0.4676, 0.9336, 0.4665, 0.9346, 0.4665, 0.4659, 0.9413, 0.464, 0.9415, 0.464, 0.9399, 0.4656, 0.9398, 0.9286, 0.466, 0.9279, 0.465, 0.9291, 0.4642, 0.9297, 0.465, 0.4716, 0.9285, 0.4721, 0.9301, 0.471, 0.9303, 0.4705, 0.9289, 0.9301, 0.4564, 0.9311, 0.4559, 0.9316, 0.4571, 0.9308, 0.4575, 0.9337, 0.4676, 0.9327, 0.4678, 0.9327, 0.4665, 0.9336, 0.4665, 0.9394, 0.4593, 0.9399, 0.4606, 0.9396, 0.4607, 0.939, 0.4595, 0.4551, 0.9327, 0.4552, 0.9308, 0.4558, 0.9309, 0.4559, 0.9326, 0.4678, 0.9407, 0.4659, 0.9413, 0.4656, 0.9398, 0.4672, 0.9393, 0.9279, 0.465, 0.9273, 0.4638, 0.9288, 0.4634, 0.9291, 0.4642, 0.4709, 0.9269, 0.4716, 0.9285, 0.4705, 0.9289, 0.4699, 0.9274, 0.9311, 0.4559, 0.9322, 0.4556, 0.9324, 0.4569, 0.9316, 0.4571, 0.9399, 0.4606, 0.9399, 0.4619, 0.9397, 0.4619, 0.9396, 0.4607, 0.4549, 0.9347, 0.4551, 0.9327, 0.4559, 0.9326, 0.4563, 0.9342, 0.4694, 0.9398, 0.4678, 0.9407, 0.4672, 0.9393, 0.4685, 0.9386, 0.9273, 0.4638, 0.9271, 0.4626, 0.9286, 0.4624, 0.9288, 0.4634, 0.47, 0.9255, 0.4709, 0.9269, 0.4699, 0.9274, 0.4692, 0.926, 0.9322, 0.4556, 0.9333, 0.4556, 0.9332, 0.4568, 0.9324, 0.4569, 0.461, 0.9228, 0.4627, 0.9223, 0.4628, 0.9229, 0.4611, 0.9233, 0.9399, 0.4619, 0.9397, 0.4631, 0.9395, 0.4631, 0.9397, 0.4619, 0.4556, 0.9366, 0.4549, 0.9347, 0.4563, 0.9342, 0.4571, 0.9358, 0.4707, 0.9385, 0.4694, 0.9398, 0.4685, 0.9386, 0.4697, 0.9376, 0.9271, 0.4626, 0.9271, 0.4613, 0.9286, 0.4615, 0.9286, 0.4624, 0.4689, 0.9242, 0.47, 0.9255, 0.4692, 0.926, 0.4684, 0.9247, 0.9333, 0.4556, 0.9343, 0.4558, 0.934, 0.4569, 0.9332, 0.4568, 0.4589, 0.9228, 0.461, 0.9228, 0.4611, 0.9233, 0.4597, 0.924, 0.9397, 0.4631, 0.9393, 0.4644, 0.9391, 0.4642, 0.9395, 0.4631, 0.4569, 0.9382, 0.4556, 0.9366, 0.4571, 0.9358, 0.4581, 0.9372, 0.4717, 0.9371, 0.4707, 0.9385, 0.4697, 0.9376, 0.4706, 0.9365, 0.9271, 0.4613, 0.9273, 0.4601, 0.9288, 0.4605, 0.9286, 0.4615, 0.4682, 0.9223, 0.4689, 0.9242, 0.4684, 0.9247, 0.4675, 0.9235, 0.9343, 0.4558, 0.9352, 0.4561, 0.9348, 0.4572, 0.934, 0.4569, 0.4576, 0.924, 0.4589, 0.9228, 0.4597, 0.924, 0.4584, 0.9249, 0.9327, 0.4678, 0.9316, 0.4677, 0.9319, 0.4664, 0.9327, 0.4665, 0.9393, 0.4644, 0.9387, 0.4655, 0.9385, 0.4653, 0.9391, 0.4642, 0.4584, 0.9396, 0.4569, 0.9382, 0.4581, 0.9372, 0.4593, 0.9383, 0.4722, 0.9356, 0.4717, 0.9371, 0.4706, 0.9365, 0.4712, 0.9352, 0.9273, 0.4601, 0.9277, 0.4589, 0.9291, 0.4596, 0.9288, 0.4605, 0.4662, 0.9225, 0.4682, 0.9223, 0.4675, 0.9235, 0.4661, 0.923, 0.9352, 0.4561, 0.9361, 0.4566, 0.9355, 0.4576, 0.9348, 0.4572, 0.4569, 0.9259, 0.4576, 0.924, 0.4584, 0.9249, 0.4573, 0.9262, 0.9387, 0.4655, 0.9378, 0.4665, 0.9376, 0.4661, 0.9385, 0.4653, 0.4601, 0.9406, 0.4584, 0.9396, 0.4593, 0.9383, 0.4608, 0.9392, 0.9316, 0.4677, 0.9305, 0.4673, 0.9311, 0.4661, 0.9319, 0.4664, 0.4723, 0.9335, 0.4722, 0.9356, 0.4712, 0.9352, 0.4715, 0.9335, 0.9277, 0.4589, 0.9284, 0.4579, 0.9295, 0.4588, 0.9291, 0.4596, 0.4645, 0.9223, 0.4662, 0.9225, 0.4661, 0.923, 0.4644, 0.9229, 0.9361, 0.4566, 0.9372, 0.4572, 0.9366, 0.4579, 0.9355, 0.4576, 0.456, 0.9275, 0.4569, 0.9259, 0.4573, 0.9262, 0.4565, 0.9277, 0.9378, 0.4665, 0.9365, 0.4672, 0.9361, 0.4666, 0.9376, 0.4661, 0.462, 0.9412, 0.4601, 0.9406, 0.4608, 0.9392, 0.4624, 0.9397, 0.9305, 0.4673, 0.9295, 0.4668, 0.9303, 0.4656, 0.9311, 0.4661, 0.4627, 0.9223, 0.4645, 0.9223, 0.4644, 0.9229, 0.4628, 0.9229, 0.4724, 0.9318, 0.4723, 0.9335, 0.4715, 0.9335, 0.4715, 0.9318, 0.9284, 0.4579, 0.9292, 0.4571, 0.9301, 0.4581, 0.9295, 0.4588, 0.6062, 0.9413, 0.6042, 0.9412, 0.6045, 0.9403, 0.6062, 0.9406, 0.5972, 0.9299, 0.5977, 0.9282, 0.5993, 0.9288, 0.5988, 0.9303, 0.6105, 0.9224, 0.6123, 0.9233, 0.6114, 0.9249, 0.6099, 0.9242, 0.6133, 0.9371, 0.6125, 0.9386, 0.6119, 0.9381, 0.6126, 0.9367, 0.5991, 0.9367, 0.5985, 0.9351, 0.5989, 0.935, 0.5996, 0.9364, 0.6028, 0.9227, 0.6047, 0.9221, 0.6051, 0.9239, 0.6036, 0.9244, 0.6151, 0.9304, 0.6149, 0.9322, 0.6139, 0.9321, 0.6141, 0.9305, 0.6042, 0.9412, 0.602, 0.9413, 0.6029, 0.9397, 0.6045, 0.9403, 0.5977, 0.9282, 0.5985, 0.9265, 0.6, 0.9274, 0.5993, 0.9288, 0.6123, 0.9233, 0.614, 0.9245, 0.6127, 0.9259, 0.6114, 0.9249, 0.6125, 0.9386, 0.612, 0.9407, 0.6109, 0.9393, 0.6119, 0.9381, 0.5985, 0.9351, 0.598, 0.9335, 0.5986, 0.9334, 0.5989, 0.935, 0.6047, 0.9221, 0.6066, 0.9218, 0.6067, 0.9237, 0.6051, 0.9239, 0.6149, 0.9322, 0.6145, 0.9339, 0.6135, 0.9337, 0.6139, 0.9321, 0.602, 0.9413, 0.6005, 0.9401, 0.6015, 0.9389, 0.6029, 0.9397, 0.5985, 0.9265, 0.5997, 0.925, 0.601, 0.9262, 0.6, 0.9274, 0.614, 0.9245, 0.6151, 0.9262, 0.6137, 0.9271, 0.6127, 0.9259, 0.612, 0.9407, 0.6098, 0.9409, 0.6095, 0.9401, 0.6109, 0.9393, 0.598, 0.9335, 0.5975, 0.9318, 0.5986, 0.9318, 0.5986, 0.9334, 0.6066, 0.9218, 0.6086, 0.9219, 0.6083, 0.9238, 0.6067, 0.9237, 0.6145, 0.9339, 0.614, 0.9355, 0.6131, 0.9352, 0.6135, 0.9337, 0.6005, 0.9401, 0.5999, 0.9382, 0.6005, 0.9378, 0.6015, 0.9389, 0.5997, 0.925, 0.6011, 0.9237, 0.6022, 0.9252, 0.601, 0.9262, 0.6151, 0.9262, 0.615, 0.9286, 0.6142, 0.9288, 0.6137, 0.9271, 0.6098, 0.9409, 0.608, 0.9411, 0.6079, 0.9404, 0.6095, 0.9401, 0.5975, 0.9318, 0.5972, 0.9299, 0.5988, 0.9303, 0.5986, 0.9318, 0.6086, 0.9219, 0.6105, 0.9224, 0.6099, 0.9242, 0.6083, 0.9238, 0.614, 0.9355, 0.6133, 0.9371, 0.6126, 0.9367, 0.6131, 0.9352, 0.608, 0.9411, 0.6062, 0.9413, 0.6062, 0.9406, 0.6079, 0.9404, 0.5999, 0.9382, 0.5991, 0.9367, 0.5996, 0.9364, 0.6005, 0.9378, 0.6011, 0.9237, 0.6028, 0.9227, 0.6036, 0.9244, 0.6022, 0.9252, 0.615, 0.9286, 0.6151, 0.9304, 0.6141, 0.9305, 0.6142, 0.9288, 0.9329, 0.2773, 0.931, 0.2774, 0.9309, 0.2759, 0.9324, 0.2755, 0.9409, 0.2631, 0.9414, 0.2652, 0.9386, 0.2659, 0.938, 0.2644, 0.9238, 0.2588, 0.9257, 0.2577, 0.9271, 0.2605, 0.9257, 0.2613, 0.9245, 0.2749, 0.9237, 0.2732, 0.9248, 0.2726, 0.9258, 0.274, 0.9392, 0.2711, 0.9384, 0.2727, 0.9374, 0.272, 0.9381, 0.2706, 0.9323, 0.2566, 0.9345, 0.2571, 0.9334, 0.2602, 0.9318, 0.2598, 0.922, 0.2684, 0.9215, 0.2667, 0.9228, 0.2665, 0.923, 0.2681, 0.9351, 0.2774, 0.9329, 0.2773, 0.9324, 0.2755, 0.9338, 0.2749, 0.9398, 0.2612, 0.9409, 0.2631, 0.938, 0.2644, 0.9372, 0.2631, 0.9223, 0.2603, 0.9238, 0.2588, 0.9257, 0.2613, 0.9245, 0.2624, 0.9251, 0.277, 0.9245, 0.2749, 0.9258, 0.274, 0.9267, 0.2751, 0.94, 0.2694, 0.9392, 0.2711, 0.9381, 0.2706, 0.9385, 0.269, 0.93, 0.2565, 0.9323, 0.2566, 0.9318, 0.2598, 0.9302, 0.2597, 0.9225, 0.27, 0.922, 0.2684, 0.923, 0.2681, 0.9235, 0.2696, 0.9367, 0.2763, 0.9351, 0.2774, 0.9338, 0.2749, 0.9352, 0.2742, 0.9383, 0.2595, 0.9398, 0.2612, 0.9372, 0.2631, 0.9362, 0.2619, 0.9211, 0.2621, 0.9223, 0.2603, 0.9245, 0.2624, 0.9235, 0.2636, 0.9273, 0.2772, 0.9251, 0.277, 0.9267, 0.2751, 0.9279, 0.2756, 0.9409, 0.2674, 0.94, 0.2694, 0.9385, 0.269, 0.9387, 0.2674, 0.9278, 0.2569, 0.93, 0.2565, 0.9302, 0.2597, 0.9286, 0.26, 0.9231, 0.2716, 0.9225, 0.27, 0.9235, 0.2696, 0.9241, 0.2711, 0.9375, 0.2743, 0.9367, 0.2763, 0.9352, 0.2742, 0.9363, 0.2733, 0.9365, 0.2582, 0.9383, 0.2595, 0.9362, 0.2619, 0.9349, 0.2609, 0.9213, 0.2648, 0.9211, 0.2621, 0.9235, 0.2636, 0.9229, 0.2651, 0.9292, 0.2773, 0.9273, 0.2772, 0.9279, 0.2756, 0.9293, 0.2758, 0.9414, 0.2652, 0.9409, 0.2674, 0.9387, 0.2674, 0.9386, 0.2659, 0.9257, 0.2577, 0.9278, 0.2569, 0.9286, 0.26, 0.9271, 0.2605, 0.9237, 0.2732, 0.9231, 0.2716, 0.9241, 0.2711, 0.9248, 0.2726, 0.931, 0.2774, 0.9292, 0.2773, 0.9293, 0.2758, 0.9309, 0.2759, 0.9384, 0.2727, 0.9375, 0.2743, 0.9363, 0.2733, 0.9374, 0.272, 0.9345, 0.2571, 0.9365, 0.2582, 0.9349, 0.2609, 0.9334, 0.2602, 0.9215, 0.2667, 0.9213, 0.2648, 0.9229, 0.2651, 0.9228, 0.2665])
me_cylinder.materials.append(mat_mineral_007)
me_cylinder.update()

# ---- objects
ob_emcion = bpy.data.objects.new('Emcion', me_cylinder)

# ---- transforms, parenting, visibility, modifiers, constraints
ob_emcion.location = (0.0, 0.0, 0.0)
ob_emcion.scale = (0.5, 0.5, 1.0)
_m = ob_emcion.modifiers.new('Boolean', 'BOOLEAN')
_m.operation = 'UNION'
_m = ob_emcion.modifiers.new('Boolean.001', 'BOOLEAN')
_m.operation = 'UNION'
_m = ob_emcion.modifiers.new('Boolean.002', 'BOOLEAN')
_m.operation = 'UNION'
_m = ob_emcion.modifiers.new('Boolean.003', 'BOOLEAN')
_m.operation = 'UNION'
_m = ob_emcion.modifiers.new('Boolean.004', 'BOOLEAN')
_m.operation = 'UNION'

# ---- collection membership
col_collection.objects.link(ob_emcion)

# ---- scene / render settings (as saved in the file)
scene.frame_start = 1; scene.frame_end = 250; scene.frame_set(1)
scene.render.engine = 'BLENDER_EEVEE_NEXT'
scene.cycles.sampling_pattern = 'TABULATED_SOBOL'
bpy.context.view_layer.update()

# ---- added for rendering (the .blend has no active camera): camera
cam_auto = bpy.data.cameras.new('AutoCamera')
cam_auto.lens = 50.0
cam_auto.sensor_width = 36.0
cam_auto.clip_end = 1000.0
ob_auto_camera = bpy.data.objects.new('AutoCamera', cam_auto)
scene.collection.objects.link(ob_auto_camera)
ob_auto_camera.location = (1.73528, -2.08303, 1.17181)
ob_auto_camera.rotation_euler = (1.09748, -7.21219e-08, 0.694738)
scene.camera = ob_auto_camera
bpy.context.view_layer.update()
